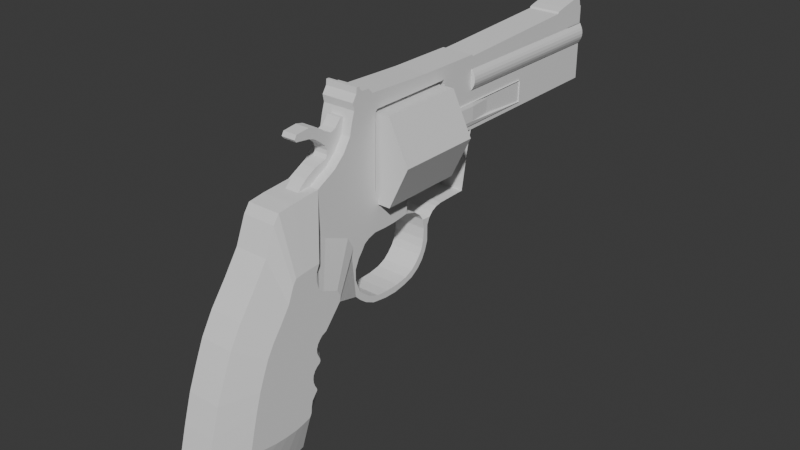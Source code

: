 # Source: revolver.blend  (saved by Blender 4.5.90; exported with 4.5.12 LTS)
import bpy
from mathutils import Matrix  # noqa: F401  (used for matrix-valued properties, if any)

bpy.ops.wm.read_factory_settings(use_empty=True)
scene = bpy.context.scene
scene.name = 'Scene'

# ---- collections
col_collection = bpy.data.collections.new('Collection'); scene.collection.children.link(col_collection)

# ---- materials (node trees are filled in below, after node groups)
mat_material = bpy.data.materials.new('Material')
mat_material.alpha_threshold = 0.0
mat_material.roughness = 0.5
mat_material.line_color = (0.0, 0.0, 0.0, 1.0)

# ---- material node trees
mat_material.use_nodes = True; mat_material.node_tree.nodes.clear()
_N = mat_material.node_tree.nodes; _L = mat_material.node_tree.links
n0 = _N.new('ShaderNodeOutputMaterial'); n0.name = 'Material Output'; n0.location = (200, 100)
n1 = _N.new('ShaderNodeBsdfPrincipled'); n1.name = 'Principled BSDF'; n1.location = (-200, 100)
n1.inputs[3].default_value = 1.45
_L.new(n1.outputs[0], n0.inputs[0])
n0.is_active_output = True

# ---- world
world_world = bpy.data.worlds.new('World'); scene.world = world_world
world_world.use_nodes = True; world_world.node_tree.nodes.clear()
_N = world_world.node_tree.nodes; _L = world_world.node_tree.links
n0 = _N.new('ShaderNodeOutputWorld'); n0.name = 'World Output'; n0.location = (200, 100)
n1 = _N.new('ShaderNodeBackground'); n1.name = 'Background'; n1.location = (-200, 100)
n1.inputs[0].default_value = (0.05088, 0.05088, 0.05088, 1.0)
_L.new(n1.outputs[0], n0.inputs[0])
n0.is_active_output = True
world_world.color = (0.05088, 0.05088, 0.05088)
world_world.sun_shadow_jitter_overblur = 0.0

# ---- meshes
me_cube = bpy.data.meshes.new('Cube')
me_cube.from_pydata([(0.5929, 0.7696, 0.8498), (0.5929, 0.7696, -0.8498), (0.5929, -1.0, 0.8498), (0.5929, -1.0, -0.8498), (-0.5929, 0.7696, 0.8498), (-0.5929, 0.7696, -0.8498), (-0.5929, -1.0, 0.8498), (-0.5929, -1.0, -0.8498), (1.0, 0.7696, 0.0), (-1.0, -1.0, 0.0), (1.0, -1.0, 0.0), (-1.0, 0.7696, 0.0)], [], [(0, 4, 6, 2), (10, 2, 6, 9), (9, 6, 4, 11), (5, 1, 3, 7), (8, 0, 2, 10), (11, 4, 0, 8), (5, 11, 8, 1), (1, 8, 10, 3), (7, 9, 11, 5), (3, 10, 9, 7)])
_uv = me_cube.uv_layers.new(name='UVMap')
_uv.uv.foreach_set('vector', [0.625, 0.5, 0.875, 0.5, 0.875, 0.75, 0.625, 0.75, 0.5, 0.75, 0.625, 0.75, 0.625, 1.0, 0.5, 1.0, 0.5, 0.0, 0.625, 0.0, 0.625, 0.25, 0.5, 0.25, 0.125, 0.5, 0.375, 0.5, 0.375, 0.75, 0.125, 0.75, 0.5, 0.5, 0.625, 0.5, 0.625, 0.75, 0.5, 0.75, 0.5, 0.25, 0.625, 0.25, 0.625, 0.5, 0.5, 0.5, 0.375, 0.25, 0.5, 0.25, 0.5, 0.5, 0.375, 0.5, 0.375, 0.5, 0.5, 0.5, 0.5, 0.75, 0.375, 0.75, 0.375, 0.0, 0.5, 0.0, 0.5, 0.25, 0.375, 0.25, 0.375, 0.75, 0.5, 0.75, 0.5, 1.0, 0.375, 1.0])
me_cube.materials.append(mat_material)
me_cube.use_mirror_vertex_groups = False
me_cube.update()
me_cube_001 = bpy.data.meshes.new('Cube.001')
me_cube_001.from_pydata([(-1.0, -2.532, -0.0667), (-1.0, -1.304, 0.7341), (-1.0, 0.9115, -0.1793), (-1.0, 3.434, 0.8149), (0.0, -2.532, -0.0667), (0.0, -1.304, 0.7341), (0.0, 0.9115, -0.1793), (0.0, 3.434, 0.8149), (-1.0, -1.342, 0.6115), (-1.0, 3.434, -0.1649), (0.0, 3.434, -0.1649), (0.0, -1.342, 0.6115), (-1.0, 0.3081, -0.996), (0.0, 0.3081, -0.996), (-1.0, 0.2155, -1.012), (0.0, 0.2155, -1.012), (-1.0, 0.1351, -1.052), (0.0, 0.1351, -1.052), (-1.0, 0.07877, -1.113), (0.0, 0.07877, -1.113), (-1.0, 0.03451, -1.209), (0.0, 0.03451, -1.209), (-1.0, 0.03451, -1.434), (0.0, 0.03451, -1.434), (-1.0, -0.009737, -1.563), (0.0, -0.009737, -1.563), (-1.0, -0.07008, -1.672), (0.0, -0.07008, -1.672), (-1.0, -0.1505, -1.76), (0.0, -0.1505, -1.76), (-1.0, -0.2752, -1.841), (0.0, -0.2752, -1.841), (-1.0, -0.4281, -1.885), (0.0, -0.4281, -1.885), (-1.0, -0.6011, -1.913), (0.0, -0.6011, -1.913), (-1.0, -0.7942, -1.909), (0.0, -0.7942, -1.909), (-1.0, -1.015, -1.873), (0.0, -1.015, -1.873), (-1.0, -1.156, -1.805), (0.0, -1.156, -1.805), (-1.0, -1.261, -1.724), (0.0, -1.261, -1.724), (-1.0, -1.337, -1.648), (0.0, -1.337, -1.648), (-1.0, -2.754, -0.5293), (0.0, -2.754, -0.5293), (-1.0, -2.967, -0.8431), (0.0, -2.967, -0.8431), (-1.0, -3.18, -1.133), (0.0, -3.18, -1.133), (-1.0, -3.345, -1.414), (0.0, -3.345, -1.414), (-1.0, -3.466, -1.7), (0.0, -3.466, -1.7), (-1.0, -3.587, -2.01), (0.0, -3.587, -2.01), (-1.0, -3.699, -2.384), (0.0, -3.699, -2.384), (-1.0, -3.8, -2.758), (0.0, -3.8, -2.758), (-1.0, -3.892, -3.132), (0.0, -3.892, -3.132), (-1.0, -3.9, -3.196), (0.0, -3.9, -3.196), (-1.0, -3.856, -3.249), (0.0, -3.856, -3.249), (-1.0, -3.736, -3.301), (0.0, -3.736, -3.301), (-1.0, -3.538, -3.341), (0.0, -3.538, -3.341), (-1.0, -3.253, -3.382), (0.0, -3.253, -3.382), (-1.0, -2.963, -3.394), (0.0, -2.963, -3.394), (-1.0, -2.698, -3.382), (0.0, -2.698, -3.382), (-1.0, -2.513, -3.345), (0.0, -2.513, -3.345), (-1.0, -2.34, -3.301), (0.0, -2.34, -3.301), (-1.0, -2.295, -3.221), (0.0, -2.295, -3.221), (-1.0, -2.279, -3.072), (0.0, -2.279, -3.072), (-1.0, -2.251, -2.947), (0.0, -2.251, -2.947), (-1.0, -2.179, -2.851), (0.0, -2.179, -2.851), (-1.0, -2.11, -2.77), (0.0, -2.11, -2.77), (-1.0, -2.118, -2.722), (0.0, -2.118, -2.722), (-1.0, -2.159, -2.653), (0.0, -2.159, -2.653), (-1.0, -2.199, -2.541), (0.0, -2.199, -2.541), (-1.0, -2.203, -2.464), (0.0, -2.203, -2.464), (-1.0, -2.195, -2.384), (0.0, -2.195, -2.384), (-1.0, -2.142, -2.287), (0.0, -2.142, -2.287), (-1.0, -2.086, -2.231), (0.0, -2.086, -2.231), (-1.0, -2.014, -2.183), (0.0, -2.014, -2.183), (-1.0, -1.99, -2.138), (0.0, -1.99, -2.138), (-1.0, -1.998, -2.086), (0.0, -1.998, -2.086), (-1.0, -2.038, -2.006), (0.0, -2.038, -2.006), (-1.0, -2.07, -1.921), (0.0, -2.07, -1.921), (-1.0, -2.07, -1.829), (0.0, -2.07, -1.829), (-1.0, -2.038, -1.732), (0.0, -2.038, -1.732), (-1.0, -1.986, -1.668), (0.0, -1.986, -1.668), (-1.0, -1.917, -1.599), (0.0, -1.917, -1.599), (-1.0, -1.801, -1.551), (0.0, -1.801, -1.551), (-1.0, -1.668, -1.555), (0.0, -1.668, -1.555), (-1.0, -1.571, -1.587), (0.0, -1.571, -1.587), (-1.0, -1.43, -1.648), (0.0, -1.43, -1.648), (0.0, -1.382, 0.4462), (-1.0, -1.382, 0.4462), (-1.0, -1.643, 0.1415), (0.0, -1.643, 0.1415), (-1.0, -1.491, 0.2793), (0.0, -1.491, 0.2793), (-1.0, -1.921, -0.006063), (0.0, -1.921, -0.006063), (0.0, -2.313, -0.03638), (-1.0, -2.313, -0.03638), (-1.0, -2.614, -0.1822), (0.0, -2.614, -0.1822), (-1.0, 3.429, 0.8922), (0.0, 3.429, 0.8922), (-1.0, 3.41, 0.9067), (0.0, 3.41, 0.9067), (-1.0, 3.395, 0.9791), (0.0, 3.395, 0.9791), (-1.0, 3.318, 1.027), (0.0, 3.318, 1.027), (-1.0, 3.255, 1.018), (0.0, 3.255, 1.018), (-1.0, 2.99, 0.9598), (0.0, 2.99, 0.9598), (-1.0, 2.864, 0.926), (0.0, 2.864, 0.926), (-1.0, 2.85, 0.9018), (0.0, 2.85, 0.9018), (-1.0, 1.228, 0.8198), (0.0, 1.228, 0.8198), (0.0, 0.8983, 0.827), (-1.0, 0.8983, 0.827), (0.0, 0.9061, 0.8041), (-1.0, 0.9061, 0.8041), (0.0, -0.0315, 0.8258), (-1.0, -0.0315, 0.8258), (0.0, -0.9862, 0.8589), (-1.0, -0.9862, 0.8589), (0.0, -1.167, 0.9333), (-1.0, -1.167, 0.9333), (0.0, -0.4003, 0.8376), (-1.0, -0.4003, 0.8376), (0.0, -1.214, 0.9967), (-1.0, -1.214, 0.9967), (0.0, -1.323, 0.8311), (-1.0, -1.323, 0.8311), (0.0, -1.254, 0.9974), (-1.0, -1.254, 0.9974), (0.0, -1.196, 0.9603), (-1.0, -1.196, 0.9603), (0.0, -1.262, 0.9243), (-1.0, -1.262, 0.9243), (0.0, -1.055, 0.9289), (-1.0, -1.055, 0.9289), (-1.0, -1.393, -1.078), (0.0, -1.393, -1.078), (-1.0, -1.365, -0.9664), (0.0, -1.365, -0.9664), (-1.0, -1.455, -0.7996), (0.0, -1.455, -0.7996), (-1.0, -1.831, -0.6467), (0.0, -1.831, -0.6467), (-1.0, -1.949, -0.5493), (0.0, -1.949, -0.5493), (-1.0, -2.005, -0.3756), (0.0, -2.005, -0.3756), (-1.0, -1.991, -0.1601), (0.0, -1.991, -0.1601), (-1.753, -2.486, -0.8271), (-1.753, -2.619, -1.104), (-1.753, -2.747, -1.292), (-1.753, -2.875, -1.466), (-1.753, -2.974, -1.634), (-1.753, -3.046, -1.805), (-1.753, -3.118, -1.991), (-1.753, -3.186, -2.215), (-1.753, -3.246, -2.439), (-1.753, -3.301, -2.663), (-1.753, -3.306, -2.702), (-1.753, -3.28, -2.733), (-1.753, -3.207, -2.764), (-1.753, -3.089, -2.788), (-1.753, -2.918, -2.813), (-1.753, -2.745, -2.82), (-1.753, -2.586, -2.813), (-1.753, -2.475, -2.791), (-1.753, -2.371, -2.764), (-1.753, -2.345, -2.716), (-1.753, -2.335, -2.627), (-1.753, -2.318, -2.552), (-1.753, -2.275, -2.495), (-1.753, -2.234, -2.446), (-1.753, -2.239, -2.417), (-1.753, -2.263, -2.376), (-1.753, -2.287, -2.309), (-1.753, -2.289, -2.263), (-1.753, -2.284, -2.215), (-1.753, -2.253, -2.157), (-1.753, -2.219, -2.123), (-1.753, -2.176, -2.095), (-1.753, -2.161, -2.068), (-1.753, -2.166, -2.037), (-1.753, -2.19, -1.989), (-1.753, -2.21, -1.938), (-1.753, -2.21, -1.882), (-1.753, -2.19, -1.825), (-1.753, -2.159, -1.786), (-1.753, -2.118, -1.745), (-1.753, -2.048, -1.716), (-1.753, -2.12, -0.7908), (-1.753, -2.355, -0.8089), (-1.753, -2.535, -0.8962), (-1.753, -1.804, -1.433), (-1.753, -1.787, -1.366), (-1.753, -1.842, -1.266), (-1.753, -2.066, -1.174), (-1.753, -2.137, -1.116), (-1.753, -2.17, -1.012), (-1.753, -2.162, -0.883), (-1.0, -1.272, -1.146), (0.0, -1.272, -1.146), (-1.0, -1.212, -1.07), (0.0, -1.212, -1.07), (-1.0, -1.164, -0.9972), (0.0, -1.164, -0.9972), (-1.0, -1.091, -0.9529), (0.0, -1.091, -0.9529), (-1.0, -0.9705, -0.9167), (0.0, -0.9705, -0.9167), (-1.0, -0.7854, -0.9248), (0.0, -0.7854, -0.9248), (-1.0, -0.6245, -0.9208), (0.0, -0.6245, -0.9208), (-1.0, -0.5481, -0.9127), (0.0, -0.5481, -0.9127), (-1.0, -0.3791, -0.8926), (0.0, -0.3791, -0.8926), (-1.0, -0.2182, -0.9369), (0.0, -0.2182, -0.9369), (-1.0, -0.1096, -1.021), (0.0, -0.1096, -1.021), (-1.0, -0.06133, -1.098), (0.0, -0.06133, -1.098), (-1.0, -0.03719, -1.235), (0.0, -0.03719, -1.235), (-1.0, -0.04523, -1.387), (0.0, -0.04523, -1.387), (-1.0, -0.07339, -1.492), (0.0, -0.07339, -1.492), (-1.0, -0.1176, -1.581), (0.0, -0.1176, -1.581), (-1.0, -0.1941, -1.669), (0.0, -0.1941, -1.669), (-1.0, -0.2745, -1.737), (0.0, -0.2745, -1.737), (-1.0, -0.3952, -1.79), (0.0, -0.3952, -1.79), (-1.0, -0.5642, -1.818), (0.0, -0.5642, -1.818), (-1.0, -0.7533, -1.822), (0.0, -0.7533, -1.822), (-1.0, -0.9343, -1.81), (0.0, -0.9343, -1.81), (-1.0, -1.099, -1.741), (0.0, -1.099, -1.741), (-1.0, -1.26, -1.613), (0.0, -1.26, -1.613), (-1.0, -1.333, -1.424), (0.0, -1.333, -1.424), (-1.0, -1.333, -1.275), (0.0, -1.333, -1.275), (-1.0, -0.359, -0.611), (-1.0, -0.89, -0.615), (-1.0, -0.9584, -0.3576), (-1.0, -0.9464, 0.4295), (-1.0, -0.9343, 0.616), (-1.0, -0.9101, 0.6441), (-1.0, 0.2766, 0.6522), (-1.0, 0.3329, 0.6562), (-1.0, 0.349, 0.5878), (-1.0, 0.3329, -0.4984), (-1.0, 0.2887, -0.5104), (-1.0, 0.2685, -0.5828), (0.0, -0.359, -0.611), (0.0, -0.89, -0.615), (0.0, -0.9584, -0.3576), (0.0, -0.9464, 0.4295), (0.0, -0.9343, 0.616), (0.0, -0.9101, 0.6441), (0.0, 0.2766, 0.6522), (0.0, 0.3329, 0.6562), (0.0, 0.349, 0.5878), (0.0, 0.3329, -0.4984), (0.0, 0.2887, -0.5104), (0.0, 0.2685, -0.5828), (-1.287, -0.9464, 0.4295), (-1.287, -1.039, 0.4267), (-1.287, -1.125, 0.259), (-1.287, -1.209, 0.2088), (-1.287, -1.321, 0.206), (-1.287, -1.435, 0.2451), (-1.287, -1.547, 0.1445), (-1.287, -1.555, 0.016), (-1.287, -1.455, -0.06501), (-1.287, -1.337, -0.05105), (-1.287, -1.229, -0.05663), (-1.287, -1.131, -0.1181), (-1.287, -1.064, -0.3053), (-1.287, -0.9575, -0.322), (-0.8007, -1.039, 0.4267), (-0.8007, -1.125, 0.259), (-0.8007, -1.209, 0.2088), (-0.8007, -1.321, 0.206), (-0.8007, -1.435, 0.2451), (-0.8007, -1.547, 0.1445), (-0.8007, -1.555, 0.016), (-0.8007, -1.455, -0.06501), (-0.8007, -1.337, -0.05105), (-0.8007, -1.229, -0.05663), (-0.8007, -1.131, -0.1181), (-0.8007, -1.064, -0.3053), (-1.0, 0.341, -0.1145), (0.0, 0.341, -0.1145), (-1.0, 0.345, 0.1919), (0.0, 0.345, 0.1919), (-0.9511, 1.97, 0.2004), (-0.9511, 1.966, -0.1061), (-0.9511, 0.9053, -0.1117), (-0.9511, 0.9093, 0.1947), (-1.074, 0.345, 0.1919), (-1.121, 0.3444, 0.1444), (-1.134, 0.9087, 0.1472), (-1.074, 0.9093, 0.1947), (-1.121, 0.3417, -0.05688), (-1.064, 0.341, -0.1145), (-1.064, 0.9053, -0.1117), (-1.134, 0.906, -0.05408), (-0.7158, 1.969, 0.1528), (-1.074, 1.97, 0.2004), (-1.064, 1.966, -0.1061), (-0.7158, 1.967, -0.04845), (-1.0, 3.434, 0.6419), (0.0, 3.434, 0.6941), (-1.0, 3.434, 0.3642), (0.0, 3.434, 0.2933), (-1.0, 3.434, 0.503), (-1.0, 3.12, 0.6419), (-1.045, 3.434, 0.6419), (-1.045, 3.434, 0.3642), (-1.0, 3.12, 0.3642), (-1.045, 0.8883, 0.6419), (-1.045, 0.8883, 0.3642), (0.0, 3.12, 0.6941), (-0.9421, 0.8883, 0.6419), (-0.9421, 0.8883, 0.3642), (-0.9421, 0.8883, 0.503), (-1.175, 3.434, 0.4208), (-1.175, 3.434, 0.5853), (-1.158, 3.434, 0.503), (-1.233, 3.434, 0.4585), (-1.253, 3.434, 0.503), (-1.233, 3.434, 0.5475), (-1.175, 0.8883, 0.5853), (-1.175, 0.8883, 0.4208), (-1.158, 0.8883, 0.503), (-1.233, 0.8883, 0.5475), (-1.253, 0.8883, 0.503), (-1.233, 0.8883, 0.4585), (0.0, 3.12, 0.2933), (1.0, -2.532, -0.0667), (1.0, -1.304, 0.7341), (1.0, 0.9115, -0.1793), (1.0, 3.434, 0.8149), (1.0, -1.342, 0.6115), (1.0, 3.434, -0.1649), (1.0, 0.3081, -0.996), (1.0, 0.2155, -1.012), (1.0, 0.1351, -1.052), (1.0, 0.07877, -1.113), (1.0, 0.03451, -1.209), (1.0, 0.03451, -1.434), (1.0, -0.009737, -1.563), (1.0, -0.07008, -1.672), (1.0, -0.1505, -1.76), (1.0, -0.2752, -1.841), (1.0, -0.4281, -1.885), (1.0, -0.6011, -1.913), (1.0, -0.7942, -1.909), (1.0, -1.015, -1.873), (1.0, -1.156, -1.805), (1.0, -1.261, -1.724), (1.0, -1.337, -1.648), (1.0, -2.754, -0.5293), (1.0, -2.967, -0.8431), (1.0, -3.18, -1.133), (1.0, -3.345, -1.414), (1.0, -3.466, -1.7), (1.0, -3.587, -2.01), (1.0, -3.699, -2.384), (1.0, -3.8, -2.758), (1.0, -3.892, -3.132), (1.0, -3.9, -3.196), (1.0, -3.856, -3.249), (1.0, -3.736, -3.301), (1.0, -3.538, -3.341), (1.0, -3.253, -3.382), (1.0, -2.963, -3.394), (1.0, -2.698, -3.382), (1.0, -2.513, -3.345), (1.0, -2.34, -3.301), (1.0, -2.295, -3.221), (1.0, -2.279, -3.072), (1.0, -2.251, -2.947), (1.0, -2.179, -2.851), (1.0, -2.11, -2.77), (1.0, -2.118, -2.722), (1.0, -2.159, -2.653), (1.0, -2.199, -2.541), (1.0, -2.203, -2.464), (1.0, -2.195, -2.384), (1.0, -2.142, -2.287), (1.0, -2.086, -2.231), (1.0, -2.014, -2.183), (1.0, -1.99, -2.138), (1.0, -1.998, -2.086), (1.0, -2.038, -2.006), (1.0, -2.07, -1.921), (1.0, -2.07, -1.829), (1.0, -2.038, -1.732), (1.0, -1.986, -1.668), (1.0, -1.917, -1.599), (1.0, -1.801, -1.551), (1.0, -1.668, -1.555), (1.0, -1.571, -1.587), (1.0, -1.43, -1.648), (1.0, -1.382, 0.4462), (1.0, -1.643, 0.1415), (1.0, -1.491, 0.2793), (1.0, -1.921, -0.006063), (1.0, -2.313, -0.03638), (1.0, -2.614, -0.1822), (1.0, 3.429, 0.8922), (1.0, 3.41, 0.9067), (1.0, 3.395, 0.9791), (1.0, 3.318, 1.027), (1.0, 3.255, 1.018), (1.0, 2.99, 0.9598), (1.0, 2.864, 0.926), (1.0, 2.85, 0.9018), (1.0, 1.228, 0.8198), (1.0, 0.8983, 0.827), (1.0, 0.9061, 0.8041), (1.0, -0.0315, 0.8258), (1.0, -0.9862, 0.8589), (1.0, -1.167, 0.9333), (1.0, -0.4003, 0.8376), (1.0, -1.214, 0.9967), (1.0, -1.323, 0.8311), (1.0, -1.254, 0.9974), (1.0, -1.196, 0.9603), (1.0, -1.262, 0.9243), (1.0, -1.055, 0.9289), (1.0, -1.393, -1.078), (1.0, -1.365, -0.9664), (1.0, -1.455, -0.7996), (1.0, -1.831, -0.6467), (1.0, -1.949, -0.5493), (1.0, -2.005, -0.3756), (1.0, -1.991, -0.1601), (1.753, -2.486, -0.8271), (1.753, -2.619, -1.104), (1.753, -2.747, -1.292), (1.753, -2.875, -1.466), (1.753, -2.974, -1.634), (1.753, -3.046, -1.805), (1.753, -3.118, -1.991), (1.753, -3.186, -2.215), (1.753, -3.246, -2.439), (1.753, -3.301, -2.663), (1.753, -3.306, -2.702), (1.753, -3.28, -2.733), (1.753, -3.207, -2.764), (1.753, -3.089, -2.788), (1.753, -2.918, -2.813), (1.753, -2.745, -2.82), (1.753, -2.586, -2.813), (1.753, -2.475, -2.791), (1.753, -2.371, -2.764), (1.753, -2.345, -2.716), (1.753, -2.335, -2.627), (1.753, -2.318, -2.552), (1.753, -2.275, -2.495), (1.753, -2.234, -2.446), (1.753, -2.239, -2.417), (1.753, -2.263, -2.376), (1.753, -2.287, -2.309), (1.753, -2.289, -2.263), (1.753, -2.284, -2.215), (1.753, -2.253, -2.157), (1.753, -2.219, -2.123), (1.753, -2.176, -2.095), (1.753, -2.161, -2.068), (1.753, -2.166, -2.037), (1.753, -2.19, -1.989), (1.753, -2.21, -1.938), (1.753, -2.21, -1.882), (1.753, -2.19, -1.825), (1.753, -2.159, -1.786), (1.753, -2.118, -1.745), (1.753, -2.048, -1.716), (1.753, -2.12, -0.7908), (1.753, -2.355, -0.8089), (1.753, -2.535, -0.8962), (1.753, -1.804, -1.433), (1.753, -1.787, -1.366), (1.753, -1.842, -1.266), (1.753, -2.066, -1.174), (1.753, -2.137, -1.116), (1.753, -2.17, -1.012), (1.753, -2.162, -0.883), (1.0, -1.272, -1.146), (1.0, -1.212, -1.07), (1.0, -1.164, -0.9972), (1.0, -1.091, -0.9529), (1.0, -0.9705, -0.9167), (1.0, -0.7854, -0.9248), (1.0, -0.6245, -0.9208), (1.0, -0.5481, -0.9127), (1.0, -0.3791, -0.8926), (1.0, -0.2182, -0.9369), (1.0, -0.1096, -1.021), (1.0, -0.06133, -1.098), (1.0, -0.03719, -1.235), (1.0, -0.04523, -1.387), (1.0, -0.07339, -1.492), (1.0, -0.1176, -1.581), (1.0, -0.1941, -1.669), (1.0, -0.2745, -1.737), (1.0, -0.3952, -1.79), (1.0, -0.5642, -1.818), (1.0, -0.7533, -1.822), (1.0, -0.9343, -1.81), (1.0, -1.099, -1.741), (1.0, -1.26, -1.613), (1.0, -1.333, -1.424), (1.0, -1.333, -1.275), (1.0, -0.359, -0.611), (1.0, -0.89, -0.615), (1.0, -0.9584, -0.3576), (1.0, -0.9464, 0.4295), (1.0, -0.9343, 0.616), (1.0, -0.9101, 0.6441), (1.0, 0.2766, 0.6522), (1.0, 0.3329, 0.6562), (1.0, 0.349, 0.5878), (1.0, 0.3329, -0.4984), (1.0, 0.2887, -0.5104), (1.0, 0.2685, -0.5828), (1.0, 0.341, -0.1145), (1.0, 0.345, 0.1919), (0.9511, 1.97, 0.2004), (0.9511, 1.966, -0.1061), (0.9511, 0.9053, -0.1117), (0.9511, 0.9093, 0.1947), (1.074, 0.345, 0.1919), (1.121, 0.3444, 0.1444), (1.134, 0.9087, 0.1472), (1.074, 0.9093, 0.1947), (1.121, 0.3417, -0.05688), (1.064, 0.341, -0.1145), (1.064, 0.9053, -0.1117), (1.134, 0.906, -0.05408), (0.7158, 1.969, 0.1528), (1.074, 1.97, 0.2004), (1.064, 1.966, -0.1061), (0.7158, 1.967, -0.04845), (1.0, 3.434, 0.6419), (1.0, 3.434, 0.3642), (1.0, 3.434, 0.503), (1.0, 3.12, 0.6419), (1.045, 3.434, 0.6419), (1.045, 3.434, 0.3642), (1.0, 3.12, 0.3642), (1.045, 0.8883, 0.6419), (1.045, 0.8883, 0.3642), (0.9421, 0.8883, 0.6419), (0.9421, 0.8883, 0.3642), (0.9421, 0.8883, 0.503), (1.175, 3.434, 0.4208), (1.175, 3.434, 0.5853), (1.158, 3.434, 0.503), (1.233, 3.434, 0.4585), (1.253, 3.434, 0.503), (1.233, 3.434, 0.5475), (1.175, 0.8883, 0.5853), (1.175, 0.8883, 0.4208), (1.158, 0.8883, 0.503), (1.233, 0.8883, 0.5475), (1.253, 0.8883, 0.503), (1.233, 0.8883, 0.4585), (-1.0, 0.8545, -0.4073), (2.211e-16, 0.8545, -0.4073), (1.0, 0.8545, -0.4073), (-1.0, 0.7506, -0.9906), (7.87e-16, 0.7506, -0.9906), (1.0, 0.7506, -0.9906), (-1.0, 0.6232, -0.9906), (7.87e-16, 0.6232, -0.9906), (1.0, 0.6232, -0.9906)], [], [(164, 162, 163, 165), (176, 5, 1, 177), (150, 151, 153, 152), (162, 166, 167, 163), (161, 164, 165, 160), (146, 147, 149, 148), (148, 149, 151, 150), (12, 13, 15, 14), (14, 15, 17, 16), (16, 17, 19, 18), (18, 19, 21, 20), (20, 21, 23, 22), (22, 23, 25, 24), (24, 25, 27, 26), (26, 27, 29, 28), (28, 29, 31, 30), (30, 31, 33, 32), (32, 33, 35, 34), (34, 35, 37, 36), (36, 37, 39, 38), (38, 39, 41, 40), (40, 41, 43, 42), (42, 43, 45, 44), (144, 145, 147, 146), (47, 46, 48, 49), (49, 48, 50, 51), (51, 50, 52, 53), (53, 52, 54, 55), (55, 54, 56, 57), (57, 56, 58, 59), (59, 58, 60, 61), (61, 60, 62, 63), (63, 62, 64, 65), (65, 64, 66, 67), (67, 66, 68, 69), (69, 68, 70, 71), (71, 70, 72, 73), (73, 72, 74, 75), (75, 74, 76, 77), (77, 76, 78, 79), (79, 78, 80, 81), (81, 80, 82, 83), (83, 82, 84, 85), (85, 84, 86, 87), (87, 86, 88, 89), (89, 88, 90, 91), (91, 90, 92, 93), (93, 92, 94, 95), (95, 94, 96, 97), (97, 96, 98, 99), (99, 98, 100, 101), (101, 100, 102, 103), (103, 102, 104, 105), (105, 104, 106, 107), (107, 106, 108, 109), (109, 108, 110, 111), (111, 110, 112, 113), (113, 112, 114, 115), (115, 114, 116, 117), (117, 116, 118, 119), (119, 118, 120, 121), (121, 120, 122, 123), (123, 122, 124, 125), (125, 124, 126, 127), (127, 126, 128, 129), (129, 128, 130, 131), (45, 131, 130, 44), (152, 153, 155, 154), (154, 155, 157, 156), (156, 157, 159, 158), (158, 159, 161, 160), (172, 168, 169, 173), (184, 170, 171, 185), (166, 172, 173, 167), (180, 174, 175, 181), (182, 176, 177, 183), (174, 178, 179, 175), (170, 180, 181, 171), (178, 182, 183, 179), (168, 184, 185, 169), (8, 1, 5, 11), (133, 8, 11, 132), (132, 137, 136, 133), (137, 135, 134, 136), (138, 134, 135, 139), (141, 138, 139, 140), (0, 141, 140, 4), (47, 143, 142, 46), (4, 143, 142, 0), (45, 44, 186, 187), (187, 186, 188, 189), (189, 188, 190, 191), (191, 190, 192, 193), (193, 192, 194, 195), (195, 194, 196, 197), (197, 196, 198, 199), (139, 138, 198, 199), (74, 72, 214, 215), (196, 194, 248, 249), (92, 90, 223, 224), (110, 108, 232, 233), (58, 56, 206, 207), (124, 240, 244, 126), (76, 74, 215, 216), (198, 196, 249, 250), (94, 92, 224, 225), (112, 110, 233, 234), (60, 58, 207, 208), (126, 244, 186, 44, 130, 128), (198, 138, 241, 250), (78, 76, 216, 217), (96, 94, 225, 226), (114, 112, 234, 235), (62, 60, 208, 209), (80, 78, 217, 218), (98, 96, 226, 227), (46, 142, 243, 201), (116, 114, 235, 236), (64, 62, 209, 210), (82, 80, 218, 219), (100, 98, 227, 228), (48, 46, 201, 202), (118, 116, 236, 237), (66, 64, 210, 211), (188, 186, 244, 245), (84, 82, 219, 220), (138, 141, 242, 241), (102, 100, 228, 229), (50, 48, 202, 203), (120, 118, 237, 238), (68, 66, 211, 212), (190, 188, 245, 246), (86, 84, 220, 221), (104, 102, 229, 230), (52, 50, 203, 204), (141, 0, 200, 242), (122, 120, 238, 239), (70, 68, 212, 213), (192, 190, 246, 247), (88, 86, 221, 222), (0, 142, 243, 200), (106, 104, 230, 231), (54, 52, 204, 205), (124, 122, 239, 240), (72, 70, 213, 214), (194, 192, 247, 248), (90, 88, 222, 223), (108, 106, 231, 232), (56, 54, 205, 206), (243, 200, 242, 241, 250, 249, 248, 247, 246, 245, 244, 240, 239, 238, 237, 236, 235, 234, 233, 232, 231, 230, 229, 228, 227, 226, 225, 224, 223, 222, 221, 220, 219, 218, 217, 216, 215, 214, 213, 212, 211, 210, 209, 208, 207, 206, 205, 204, 203, 202, 201), (6, 2, 165, 164), (186, 187, 252, 251), (251, 252, 254, 253), (253, 254, 256, 255), (255, 256, 258, 257), (257, 258, 260, 259), (259, 260, 262, 261), (261, 262, 264, 263), (263, 264, 266, 265), (265, 266, 268, 267), (267, 268, 270, 269), (269, 270, 272, 271), (271, 272, 274, 273), (273, 274, 276, 275), (275, 276, 278, 277), (277, 278, 280, 279), (279, 280, 282, 281), (281, 282, 284, 283), (283, 284, 286, 285), (285, 286, 288, 287), (287, 288, 290, 289), (289, 290, 292, 291), (291, 292, 294, 293), (293, 294, 296, 295), (295, 296, 298, 297), (297, 298, 300, 299), (299, 300, 302, 301), (252, 251, 301, 302), (22, 20, 18, 273, 275, 277, 279, 281, 283, 285, 287, 289, 291, 293, 295, 297, 299, 301, 251, 186, 44, 42, 40, 38, 36, 34, 32, 30, 28, 26, 24), (353, 312, 324, 354), (308, 309, 321, 320), (305, 306, 318, 317), (312, 313, 325, 324), (309, 310, 322, 321), (306, 307, 319, 318), (313, 314, 326, 325), (303, 304, 316, 315), (310, 311, 323, 322), (307, 308, 320, 319), (303, 314, 326, 315), (304, 305, 317, 316), (305, 340, 327, 306), (333, 334, 347, 346), (330, 331, 344, 343), (337, 338, 351, 350), (334, 335, 348, 347), (331, 332, 345, 344), (338, 339, 352, 351), (328, 329, 342, 341), (335, 336, 349, 348), (332, 333, 346, 345), (329, 330, 343, 342), (336, 337, 350, 349), (327, 328, 341, 306), (339, 340, 305, 352), (327, 340, 339, 338, 337, 336, 335, 334, 333, 332, 331, 330, 329, 328), (136, 134, 138, 198, 196, 194, 192, 190, 188, 186, 251, 253, 255, 257, 259, 261, 263, 265, 267, 303, 304, 305, 306, 307, 8, 133), (355, 353, 354, 356), (311, 355, 356, 323), (368, 363, 369, 372), (8, 307, 308, 309, 310, 311, 165, 163, 167, 173, 169, 185, 171, 181, 175, 179, 183, 177, 1), (353, 2, 165, 311, 355), (361, 364, 363, 362), (371, 372, 369, 370, 357, 358), (363, 364, 370, 369), (355, 360, 364, 361), (364, 360, 357, 370), (367, 366, 365, 368), (353, 355, 361, 362, 365, 366), (366, 367, 359, 353), (365, 362, 363, 368), (367, 368, 372, 371), (360, 359, 358, 357), (359, 367, 371, 358), (400, 384, 378, 381), (375, 376, 400, 381), (144, 3, 373, 374, 7, 145), (373, 375, 381, 378), (374, 373, 378, 384), (388, 391, 390), (391, 392, 390), (392, 393, 390), (393, 389, 390), (394, 397, 396), (397, 398, 396), (398, 399, 396), (399, 395, 396), (388, 395, 399, 391), (391, 399, 398, 392), (392, 398, 397, 393), (393, 397, 394, 389), (388, 380, 383, 395), (373, 377, 390, 389, 379), (377, 375, 380, 388, 390), (379, 389, 394, 382), (396, 395, 383, 386, 387), (382, 394, 396, 387, 385), (365, 362, 361, 364, 367, 366), (9, 3, 144, 146, 148, 150, 152, 154, 156, 158, 160, 165, 2), (9, 10, 376, 375), (2, 6, 10, 9), (164, 483, 482, 162), (176, 489, 402, 5), (476, 477, 153, 151), (162, 482, 484, 166), (161, 481, 483, 164), (474, 475, 149, 147), (475, 476, 151, 149), (407, 408, 15, 13), (408, 409, 17, 15), (409, 410, 19, 17), (410, 411, 21, 19), (411, 412, 23, 21), (412, 413, 25, 23), (413, 414, 27, 25), (414, 415, 29, 27), (415, 416, 31, 29), (416, 417, 33, 31), (417, 418, 35, 33), (418, 419, 37, 35), (419, 420, 39, 37), (420, 421, 41, 39), (421, 422, 43, 41), (422, 423, 45, 43), (473, 474, 147, 145), (47, 49, 425, 424), (49, 51, 426, 425), (51, 53, 427, 426), (53, 55, 428, 427), (55, 57, 429, 428), (57, 59, 430, 429), (59, 61, 431, 430), (61, 63, 432, 431), (63, 65, 433, 432), (65, 67, 434, 433), (67, 69, 435, 434), (69, 71, 436, 435), (71, 73, 437, 436), (73, 75, 438, 437), (75, 77, 439, 438), (77, 79, 440, 439), (79, 81, 441, 440), (81, 83, 442, 441), (83, 85, 443, 442), (85, 87, 444, 443), (87, 89, 445, 444), (89, 91, 446, 445), (91, 93, 447, 446), (93, 95, 448, 447), (95, 97, 449, 448), (97, 99, 450, 449), (99, 101, 451, 450), (101, 103, 452, 451), (103, 105, 453, 452), (105, 107, 454, 453), (107, 109, 455, 454), (109, 111, 456, 455), (111, 113, 457, 456), (113, 115, 458, 457), (115, 117, 459, 458), (117, 119, 460, 459), (119, 121, 461, 460), (121, 123, 462, 461), (123, 125, 463, 462), (125, 127, 464, 463), (127, 129, 465, 464), (129, 131, 466, 465), (45, 423, 466, 131), (477, 478, 155, 153), (478, 479, 157, 155), (479, 480, 159, 157), (480, 481, 161, 159), (172, 487, 485, 168), (184, 493, 486, 170), (166, 484, 487, 172), (180, 491, 488, 174), (182, 492, 489, 176), (174, 488, 490, 178), (170, 486, 491, 180), (178, 490, 492, 182), (168, 485, 493, 184), (405, 11, 5, 402), (467, 132, 11, 405), (132, 467, 469, 137), (137, 469, 468, 135), (470, 139, 135, 468), (471, 140, 139, 470), (401, 4, 140, 471), (47, 424, 472, 143), (4, 401, 472, 143), (45, 187, 494, 423), (187, 189, 495, 494), (189, 191, 496, 495), (191, 193, 497, 496), (193, 195, 498, 497), (195, 197, 499, 498), (197, 199, 500, 499), (139, 199, 500, 470), (438, 516, 515, 437), (499, 550, 549, 498), (447, 525, 524, 446), (456, 534, 533, 455), (430, 508, 507, 429), (463, 464, 545, 541), (439, 517, 516, 438), (500, 551, 550, 499), (448, 526, 525, 447), (457, 535, 534, 456), (431, 509, 508, 430), (464, 465, 466, 423, 494, 545), (500, 551, 542, 470), (440, 518, 517, 439), (449, 527, 526, 448), (458, 536, 535, 457), (432, 510, 509, 431), (441, 519, 518, 440), (450, 528, 527, 449), (424, 502, 544, 472), (459, 537, 536, 458), (433, 511, 510, 432), (442, 520, 519, 441), (451, 529, 528, 450), (425, 503, 502, 424), (460, 538, 537, 459), (434, 512, 511, 433), (495, 546, 545, 494), (443, 521, 520, 442), (470, 542, 543, 471), (452, 530, 529, 451), (426, 504, 503, 425), (461, 539, 538, 460), (435, 513, 512, 434), (496, 547, 546, 495), (444, 522, 521, 443), (453, 531, 530, 452), (427, 505, 504, 426), (471, 543, 501, 401), (462, 540, 539, 461), (436, 514, 513, 435), (497, 548, 547, 496), (445, 523, 522, 444), (401, 501, 544, 472), (454, 532, 531, 453), (428, 506, 505, 427), (463, 541, 540, 462), (437, 515, 514, 436), (498, 549, 548, 497), (446, 524, 523, 445), (455, 533, 532, 454), (429, 507, 506, 428), (544, 502, 503, 504, 505, 506, 507, 508, 509, 510, 511, 512, 513, 514, 515, 516, 517, 518, 519, 520, 521, 522, 523, 524, 525, 526, 527, 528, 529, 530, 531, 532, 533, 534, 535, 536, 537, 538, 539, 540, 541, 545, 546, 547, 548, 549, 550, 551, 542, 543, 501), (6, 164, 483, 403), (494, 552, 252, 187), (552, 553, 254, 252), (553, 554, 256, 254), (554, 555, 258, 256), (555, 556, 260, 258), (556, 557, 262, 260), (557, 558, 264, 262), (558, 559, 266, 264), (559, 560, 268, 266), (560, 561, 270, 268), (561, 562, 272, 270), (562, 563, 274, 272), (563, 564, 276, 274), (564, 565, 278, 276), (565, 566, 280, 278), (566, 567, 282, 280), (567, 568, 284, 282), (568, 569, 286, 284), (569, 570, 288, 286), (570, 571, 290, 288), (571, 572, 292, 290), (572, 573, 294, 292), (573, 574, 296, 294), (574, 575, 298, 296), (575, 576, 300, 298), (576, 577, 302, 300), (252, 302, 577, 552), (412, 413, 414, 415, 416, 417, 418, 419, 420, 421, 422, 423, 494, 552, 577, 576, 575, 574, 573, 572, 571, 570, 569, 568, 567, 566, 565, 564, 563, 410, 411), (590, 354, 324, 587), (583, 320, 321, 584), (580, 317, 318, 581), (587, 324, 325, 588), (584, 321, 322, 585), (581, 318, 319, 582), (588, 325, 326, 589), (578, 315, 316, 579), (585, 322, 323, 586), (582, 319, 320, 583), (578, 315, 326, 589), (579, 316, 317, 580), (469, 467, 405, 582, 581, 580, 579, 578, 560, 559, 558, 557, 556, 555, 554, 553, 552, 494, 495, 496, 497, 498, 499, 500, 470, 468), (591, 356, 354, 590), (586, 323, 356, 591), (603, 607, 604, 598), (405, 402, 489, 492, 490, 488, 491, 486, 493, 485, 487, 484, 482, 483, 586, 585, 584, 583, 582), (590, 591, 586, 483, 403), (596, 597, 598, 599), (606, 593, 592, 605, 604, 607), (598, 604, 605, 599), (591, 596, 599, 595), (599, 605, 592, 595), (602, 603, 600, 601), (590, 601, 600, 597, 596, 591), (601, 590, 594, 602), (600, 603, 598, 597), (602, 606, 607, 603), (595, 592, 593, 594), (594, 593, 606, 602), (400, 614, 611, 384), (609, 614, 400, 376), (473, 145, 7, 374, 608, 404), (608, 611, 614, 609), (374, 384, 611, 608), (620, 622, 623), (623, 622, 624), (624, 622, 625), (625, 622, 621), (626, 628, 629), (629, 628, 630), (630, 628, 631), (631, 628, 627), (620, 623, 631, 627), (623, 624, 630, 631), (624, 625, 629, 630), (625, 621, 626, 629), (620, 627, 616, 613), (608, 612, 621, 622, 610), (610, 622, 620, 613, 609), (612, 615, 626, 621), (628, 619, 618, 616, 627), (615, 617, 619, 628, 626), (600, 601, 602, 599, 596, 597), (406, 403, 483, 481, 480, 479, 478, 477, 476, 475, 474, 473, 404), (406, 609, 376, 10), (403, 406, 10, 6), (403, 6, 633, 634), (6, 2, 632, 633), (634, 633, 636, 637), (633, 632, 635, 636), (637, 636, 639, 640), (636, 635, 638, 639), (13, 12, 638, 639, 640, 407), (312, 353, 2, 632, 635), (12, 14, 16, 18, 273, 271, 269, 267, 303, 314, 313, 312, 635, 638)])
_uv = me_cube_001.uv_layers.new(name='UVMap')
_uv.uv.foreach_set('vector', [0.4688, 0.375, 0.3125, 0.25, 0.3125, 0.125, 0.4688, 0.1875, 0.009766, 0.007813, 0.0, 0.0, 0.0, 0.0, 0.009766, 0.003906, 0.625, 0.25, 0.625, 0.5, 0.625, 0.5, 0.625, 0.25, 0.3125, 0.25, 0.1563, 0.125, 0.1563, 0.0625, 0.3125, 0.125, 0.625, 0.5, 0.4688, 0.375, 0.4688, 0.1875, 0.625, 0.25, 0.625, 0.25, 0.625, 0.5, 0.625, 0.5, 0.625, 0.25, 0.625, 0.25, 0.625, 0.5, 0.625, 0.5, 0.625, 0.25, 0.125, 0.5, 0.375, 0.5, 0.375, 0.5, 0.125, 0.5, 0.125, 0.5, 0.375, 0.5, 0.375, 0.5, 0.125, 0.5, 0.125, 0.5, 0.375, 0.5, 0.375, 0.5, 0.125, 0.5, 0.125, 0.5, 0.375, 0.5, 0.375, 0.5, 0.125, 0.5, 0.125, 0.5, 0.375, 0.5, 0.375, 0.5, 0.125, 0.5, 0.125, 0.5, 0.375, 0.5, 0.375, 0.5, 0.125, 0.5, 0.125, 0.5, 0.375, 0.5, 0.375, 0.5, 0.125, 0.5, 0.125, 0.5, 0.375, 0.5, 0.375, 0.5, 0.125, 0.5, 0.125, 0.5, 0.375, 0.5, 0.375, 0.5, 0.125, 0.5, 0.125, 0.5, 0.375, 0.5, 0.375, 0.5, 0.125, 0.5, 0.125, 0.5, 0.375, 0.5, 0.375, 0.5, 0.125, 0.5, 0.125, 0.5, 0.375, 0.5, 0.375, 0.5, 0.125, 0.5, 0.125, 0.5, 0.375, 0.5, 0.375, 0.5, 0.125, 0.5, 0.125, 0.5, 0.375, 0.5, 0.375, 0.5, 0.125, 0.5, 0.125, 0.5, 0.375, 0.5, 0.375, 0.5, 0.125, 0.5, 0.125, 0.5, 0.375, 0.5, 0.375, 0.5, 0.125, 0.5, 0.625, 0.25, 0.625, 0.5, 0.625, 0.5, 0.625, 0.25, 0.375, 0.75, 0.125, 0.75, 0.125, 0.75, 0.375, 0.75, 0.375, 0.75, 0.125, 0.75, 0.125, 0.75, 0.375, 0.75, 0.375, 0.75, 0.125, 0.75, 0.125, 0.75, 0.375, 0.75, 0.375, 0.75, 0.125, 0.75, 0.125, 0.75, 0.375, 0.75, 0.375, 0.75, 0.125, 0.75, 0.125, 0.75, 0.375, 0.75, 0.375, 0.75, 0.125, 0.75, 0.125, 0.75, 0.375, 0.75, 0.375, 0.75, 0.125, 0.75, 0.125, 0.75, 0.375, 0.75, 0.375, 0.75, 0.125, 0.75, 0.125, 0.75, 0.375, 0.75, 0.375, 0.75, 0.125, 0.75, 0.125, 0.75, 0.375, 0.75, 0.375, 0.75, 0.125, 0.75, 0.125, 0.75, 0.375, 0.75, 0.375, 0.75, 0.125, 0.75, 0.125, 0.75, 0.375, 0.75, 0.375, 0.75, 0.125, 0.75, 0.125, 0.75, 0.375, 0.75, 0.375, 0.75, 0.125, 0.75, 0.125, 0.75, 0.375, 0.75, 0.375, 0.75, 0.125, 0.75, 0.125, 0.75, 0.375, 0.75, 0.375, 0.75, 0.125, 0.75, 0.125, 0.75, 0.375, 0.75, 0.375, 0.75, 0.125, 0.75, 0.125, 0.75, 0.375, 0.75, 0.375, 0.75, 0.125, 0.75, 0.125, 0.75, 0.375, 0.75, 0.375, 0.75, 0.125, 0.75, 0.125, 0.75, 0.375, 0.75, 0.375, 0.75, 0.125, 0.75, 0.125, 0.75, 0.375, 0.75, 0.375, 0.75, 0.125, 0.75, 0.125, 0.75, 0.375, 0.75, 0.375, 0.75, 0.125, 0.75, 0.125, 0.75, 0.375, 0.75, 0.375, 0.75, 0.125, 0.75, 0.125, 0.75, 0.375, 0.75, 0.375, 0.75, 0.125, 0.75, 0.125, 0.75, 0.375, 0.75, 0.375, 0.75, 0.125, 0.75, 0.125, 0.75, 0.375, 0.75, 0.375, 0.75, 0.125, 0.75, 0.125, 0.75, 0.375, 0.75, 0.375, 0.75, 0.125, 0.75, 0.125, 0.75, 0.375, 0.75, 0.375, 0.75, 0.125, 0.75, 0.125, 0.75, 0.375, 0.75, 0.375, 0.75, 0.125, 0.75, 0.125, 0.75, 0.375, 0.75, 0.375, 0.75, 0.125, 0.75, 0.125, 0.75, 0.375, 0.75, 0.375, 0.75, 0.125, 0.75, 0.125, 0.75, 0.375, 0.75, 0.375, 0.75, 0.125, 0.75, 0.125, 0.75, 0.375, 0.75, 0.375, 0.75, 0.125, 0.75, 0.125, 0.75, 0.375, 0.75, 0.375, 0.75, 0.125, 0.75, 0.125, 0.75, 0.375, 0.75, 0.375, 0.75, 0.125, 0.75, 0.125, 0.75, 0.375, 0.75, 0.375, 0.75, 0.125, 0.75, 0.125, 0.75, 0.375, 0.75, 0.375, 0.75, 0.125, 0.75, 0.125, 0.75, 0.375, 0.75, 0.375, 0.75, 0.125, 0.75, 0.125, 0.75, 0.375, 0.75, 0.375, 0.75, 0.125, 0.75, 0.125, 0.75, 0.375, 0.75, 0.375, 0.75, 0.125, 0.75, 0.125, 0.75, 0.375, 0.75, 0.375, 0.75, 0.125, 0.75, 0.125, 0.75, 0.375, 0.75, 0.375, 0.75, 0.125, 0.75, 0.125, 0.75, 0.375, 0.75, 0.375, 0.75, 0.125, 0.75, 0.125, 0.75, 0.375, 0.75, 0.375, 0.5, 0.375, 0.75, 0.125, 0.75, 0.125, 0.5, 0.625, 0.25, 0.625, 0.5, 0.625, 0.5, 0.625, 0.25, 0.625, 0.25, 0.625, 0.5, 0.625, 0.5, 0.625, 0.25, 0.625, 0.25, 0.625, 0.5, 0.625, 0.5, 0.625, 0.25, 0.625, 0.25, 0.625, 0.5, 0.625, 0.5, 0.625, 0.25, 0.1172, 0.09375, 0.07813, 0.0625, 0.07813, 0.03125, 0.1172, 0.04688, 0.05834, 0.04667, 0.03906, 0.03125, 0.03906, 0.01563, 0.05834, 0.02334, 0.1563, 0.125, 0.1172, 0.09375, 0.1172, 0.04688, 0.1563, 0.0625, 0.0293, 0.02344, 0.01953, 0.01563, 0.01953, 0.007813, 0.0293, 0.01172, 0.01221, 0.009766, 0.009766, 0.007813, 0.009766, 0.003906, 0.01221, 0.004883, 0.01953, 0.01563, 0.01465, 0.01172, 0.01465, 0.00586, 0.01953, 0.007813, 0.03906, 0.03125, 0.0293, 0.02344, 0.0293, 0.01172, 0.03906, 0.01563, 0.01465, 0.01172, 0.01221, 0.009766, 0.01221, 0.004883, 0.01465, 0.00586, 0.07813, 0.0625, 0.05834, 0.04667, 0.05834, 0.02334, 0.07813, 0.03125, 0.0, 0.0, 0.0, 0.0, 0.0, 0.0, 0.0, 0.0, 0.0, 0.0, 0.0, 0.0, 0.0, 0.0, 0.0, 0.0, 0.0, 0.0, 0.0, 0.0, 0.0, 0.0, 0.0, 0.0, 0.0, 0.0, 0.0, 0.0, 0.0, 0.0, 0.0, 0.0, 0.0, 0.0, 0.0, 0.0, 0.0, 0.0, 0.0, 0.0, 0.0, 0.0, 0.0, 0.0, 0.0, 0.0, 0.0, 0.0, 0.0, 0.0, 0.0, 0.0, 0.0, 0.0, 0.0, 0.0, 0.375, 0.75, 0.0, 0.0, 0.0, 0.0, 0.125, 0.75, 0.0, 0.0, 0.0, 0.0, 0.0, 0.0, 0.0, 0.0, 0.375, 0.5, 0.125, 0.5, 0.125, 0.5, 0.375, 0.5, 0.375, 0.5, 0.125, 0.5, 0.125, 0.5, 0.375, 0.5, 0.375, 0.5, 0.125, 0.5, 0.125, 0.5, 0.375, 0.5, 0.375, 0.5, 0.125, 0.5, 0.125, 0.5, 0.375, 0.5, 0.375, 0.5, 0.125, 0.5, 0.125, 0.5, 0.375, 0.5, 0.375, 0.5, 0.125, 0.5, 0.125, 0.5, 0.375, 0.5, 0.375, 0.5, 0.125, 0.5, 0.125, 0.5, 0.375, 0.5, 0.0, 0.0, 0.0, 0.0, 0.125, 0.5, 0.375, 0.5, 0.125, 0.75, 0.125, 0.75, 0.125, 0.75, 0.125, 0.75, 0.125, 0.5, 0.125, 0.5, 0.125, 0.5, 0.125, 0.5, 0.125, 0.75, 0.125, 0.75, 0.125, 0.75, 0.125, 0.75, 0.125, 0.75, 0.125, 0.75, 0.125, 0.75, 0.125, 0.75, 0.125, 0.75, 0.125, 0.75, 0.125, 0.75, 0.125, 0.75, 0.125, 0.75, 0.125, 0.75, 0.125, 0.5, 0.125, 0.75, 0.125, 0.75, 0.125, 0.75, 0.125, 0.75, 0.125, 0.75, 0.125, 0.5, 0.125, 0.5, 0.125, 0.5, 0.125, 0.5, 0.125, 0.75, 0.125, 0.75, 0.125, 0.75, 0.125, 0.75, 0.125, 0.75, 0.125, 0.75, 0.125, 0.75, 0.125, 0.75, 0.125, 0.75, 0.125, 0.75, 0.125, 0.75, 0.125, 0.75, 0.125, 0.75, 0.125, 0.5, 0.125, 0.5, 0.125, 0.5, 0.125, 0.75, 0.125, 0.75, 0.125, 0.5, 0.0, 0.0, 0.0, 0.0, 0.125, 0.5, 0.125, 0.75, 0.125, 0.75, 0.125, 0.75, 0.125, 0.75, 0.125, 0.75, 0.125, 0.75, 0.125, 0.75, 0.125, 0.75, 0.125, 0.75, 0.125, 0.75, 0.125, 0.75, 0.125, 0.75, 0.125, 0.75, 0.125, 0.75, 0.125, 0.75, 0.125, 0.75, 0.125, 0.75, 0.125, 0.75, 0.125, 0.75, 0.125, 0.75, 0.125, 0.75, 0.125, 0.75, 0.125, 0.75, 0.125, 0.75, 0.125, 0.75, 0.0, 0.0, 0.0, 0.0, 0.125, 0.75, 0.125, 0.75, 0.125, 0.75, 0.125, 0.75, 0.125, 0.75, 0.125, 0.75, 0.125, 0.75, 0.125, 0.75, 0.125, 0.75, 0.125, 0.75, 0.125, 0.75, 0.125, 0.75, 0.125, 0.75, 0.125, 0.75, 0.125, 0.75, 0.125, 0.75, 0.125, 0.75, 0.125, 0.75, 0.125, 0.75, 0.125, 0.75, 0.125, 0.75, 0.125, 0.75, 0.125, 0.75, 0.125, 0.75, 0.125, 0.75, 0.125, 0.75, 0.125, 0.75, 0.125, 0.75, 0.125, 0.75, 0.125, 0.5, 0.125, 0.5, 0.125, 0.5, 0.125, 0.5, 0.125, 0.75, 0.125, 0.75, 0.125, 0.75, 0.125, 0.75, 0.0, 0.0, 0.0, 0.0, 0.0, 0.0, 0.0, 0.0, 0.125, 0.75, 0.125, 0.75, 0.125, 0.75, 0.125, 0.75, 0.125, 0.75, 0.125, 0.75, 0.125, 0.75, 0.125, 0.75, 0.125, 0.75, 0.125, 0.75, 0.125, 0.75, 0.125, 0.75, 0.125, 0.75, 0.125, 0.75, 0.125, 0.75, 0.125, 0.75, 0.125, 0.5, 0.125, 0.5, 0.125, 0.5, 0.125, 0.5, 0.125, 0.75, 0.125, 0.75, 0.125, 0.75, 0.125, 0.75, 0.125, 0.75, 0.125, 0.75, 0.125, 0.75, 0.125, 0.75, 0.125, 0.75, 0.125, 0.75, 0.125, 0.75, 0.125, 0.75, 0.0, 0.0, 0.0, 0.0, 0.0, 0.0, 0.0, 0.0, 0.125, 0.75, 0.125, 0.75, 0.125, 0.75, 0.125, 0.75, 0.125, 0.75, 0.125, 0.75, 0.125, 0.75, 0.125, 0.75, 0.125, 0.5, 0.125, 0.5, 0.125, 0.5, 0.125, 0.5, 0.125, 0.75, 0.125, 0.75, 0.125, 0.75, 0.125, 0.75, 0.0, 0.0, 0.0, 0.0, 0.0, 0.0, 0.0, 0.0, 0.125, 0.75, 0.125, 0.75, 0.125, 0.75, 0.125, 0.75, 0.125, 0.75, 0.125, 0.75, 0.125, 0.75, 0.125, 0.75, 0.125, 0.75, 0.125, 0.75, 0.125, 0.75, 0.125, 0.75, 0.125, 0.75, 0.125, 0.75, 0.125, 0.75, 0.125, 0.75, 0.125, 0.5, 0.125, 0.5, 0.125, 0.5, 0.125, 0.5, 0.125, 0.75, 0.125, 0.75, 0.125, 0.75, 0.125, 0.75, 0.125, 0.75, 0.125, 0.75, 0.125, 0.75, 0.125, 0.75, 0.125, 0.75, 0.125, 0.75, 0.125, 0.75, 0.125, 0.75, 0.0, 0.0, 0.0, 0.0, 0.0, 0.0, 0.0, 0.0, 0.125, 0.5, 0.125, 0.5, 0.125, 0.5, 0.125, 0.5, 0.125, 0.5, 0.125, 0.5, 0.125, 0.5, 0.125, 0.75, 0.125, 0.75, 0.125, 0.75, 0.125, 0.75, 0.125, 0.75, 0.125, 0.75, 0.125, 0.75, 0.125, 0.75, 0.125, 0.75, 0.125, 0.75, 0.125, 0.75, 0.125, 0.75, 0.125, 0.75, 0.125, 0.75, 0.125, 0.75, 0.125, 0.75, 0.125, 0.75, 0.125, 0.75, 0.125, 0.75, 0.125, 0.75, 0.125, 0.75, 0.125, 0.75, 0.125, 0.75, 0.125, 0.75, 0.125, 0.75, 0.125, 0.75, 0.125, 0.75, 0.125, 0.75, 0.125, 0.75, 0.125, 0.75, 0.125, 0.75, 0.125, 0.75, 0.125, 0.75, 0.125, 0.75, 0.125, 0.75, 0.125, 0.75, 0.125, 0.75, 0.125, 0.75, 0.125, 0.75, 0.125, 0.75, 0.0, 0.0, 0.0, 0.0, 0.4688, 0.1875, 0.4688, 0.375, 0.125, 0.5, 0.375, 0.5, 0.375, 0.5, 0.125, 0.5, 0.125, 0.5, 0.375, 0.5, 0.375, 0.5, 0.125, 0.5, 0.125, 0.5, 0.375, 0.5, 0.375, 0.5, 0.125, 0.5, 0.125, 0.5, 0.375, 0.5, 0.375, 0.5, 0.125, 0.5, 0.125, 0.5, 0.375, 0.5, 0.375, 0.5, 0.125, 0.5, 0.125, 0.5, 0.375, 0.5, 0.375, 0.5, 0.125, 0.5, 0.125, 0.5, 0.375, 0.5, 0.375, 0.5, 0.125, 0.5, 0.125, 0.5, 0.375, 0.5, 0.375, 0.5, 0.125, 0.5, 0.125, 0.5, 0.375, 0.5, 0.375, 0.5, 0.125, 0.5, 0.125, 0.5, 0.375, 0.5, 0.375, 0.5, 0.125, 0.5, 0.125, 0.5, 0.375, 0.5, 0.375, 0.5, 0.125, 0.5, 0.125, 0.5, 0.375, 0.5, 0.375, 0.5, 0.125, 0.5, 0.125, 0.5, 0.375, 0.5, 0.375, 0.5, 0.125, 0.5, 0.125, 0.5, 0.375, 0.5, 0.375, 0.5, 0.125, 0.5, 0.125, 0.5, 0.375, 0.5, 0.375, 0.5, 0.125, 0.5, 0.125, 0.5, 0.375, 0.5, 0.375, 0.5, 0.125, 0.5, 0.125, 0.5, 0.375, 0.5, 0.375, 0.5, 0.125, 0.5, 0.125, 0.5, 0.375, 0.5, 0.375, 0.5, 0.125, 0.5, 0.125, 0.5, 0.375, 0.5, 0.375, 0.5, 0.125, 0.5, 0.125, 0.5, 0.375, 0.5, 0.375, 0.5, 0.125, 0.5, 0.125, 0.5, 0.375, 0.5, 0.375, 0.5, 0.125, 0.5, 0.125, 0.5, 0.375, 0.5, 0.375, 0.5, 0.125, 0.5, 0.125, 0.5, 0.375, 0.5, 0.375, 0.5, 0.125, 0.5, 0.125, 0.5, 0.375, 0.5, 0.375, 0.5, 0.125, 0.5, 0.125, 0.5, 0.375, 0.5, 0.375, 0.5, 0.125, 0.5, 0.125, 0.5, 0.375, 0.5, 0.375, 0.5, 0.125, 0.5, 0.375, 0.5, 0.125, 0.5, 0.125, 0.5, 0.375, 0.5, 0.0, 0.0, 0.0, 0.0, 0.0, 0.0, 0.0, 0.0, 0.0, 0.0, 0.0, 0.0, 0.0, 0.0, 0.0, 0.0, 0.0, 0.0, 0.0, 0.0, 0.0, 0.0, 0.0, 0.0, 0.0, 0.0, 0.0, 0.0, 0.0, 0.0, 0.0, 0.0, 0.0, 0.0, 0.0, 0.0, 0.0, 0.0, 0.0, 0.0, 0.0, 0.0, 0.0, 0.0, 0.0, 0.0, 0.0, 0.0, 0.0, 0.0, 0.0, 0.0, 0.0, 0.0, 0.0, 0.0, 0.0, 0.0, 0.0, 0.0, 0.0, 0.0, 0.0, 0.0, 0.0, 0.0, 0.0, 0.0, 0.0, 0.0, 0.0, 0.0, 0.0, 0.0, 0.0, 0.0, 0.0, 0.0, 0.0, 0.0, 0.0, 0.0, 0.0, 0.0, 0.0, 0.0, 0.0, 0.0, 0.0, 0.0, 0.0, 0.0, 0.0, 0.0, 0.0, 0.0, 0.0, 0.0, 0.0, 0.0, 0.0, 0.0, 0.0, 0.0, 0.0, 0.0, 0.0, 0.0, 0.0, 0.0, 0.0, 0.0, 0.0, 0.0, 0.0, 0.0, 0.0, 0.0, 0.0, 0.0, 0.0, 0.0, 0.0, 0.0, 0.0, 0.0, 0.0, 0.0, 0.0, 0.0, 0.0, 0.0, 0.0, 0.0, 0.0, 0.0, 0.0, 0.0, 0.0, 0.0, 0.0, 0.0, 0.0, 0.0, 0.0, 0.0, 0.0, 0.0, 0.0, 0.0, 0.0, 0.0, 0.0, 0.0, 0.0, 0.0, 0.0, 0.0, 0.0, 0.0, 0.0, 0.0, 0.0, 0.0, 0.0, 0.0, 0.0, 0.0, 0.0, 0.0, 0.0, 0.0, 0.0, 0.0, 0.0, 0.0, 0.0, 0.0, 0.0, 0.0, 0.0, 0.0, 0.0, 0.0, 0.0, 0.0, 0.0, 0.0, 0.0, 0.0, 0.0, 0.0, 0.0, 0.0, 0.0, 0.0, 0.0, 0.0, 0.0, 0.0, 0.0, 0.0, 0.0, 0.0, 0.0, 0.0, 0.0, 0.0, 0.0, 0.0, 0.0, 0.0, 0.0, 0.0, 0.0, 0.0, 0.0, 0.0, 0.0, 0.0, 0.0, 0.0, 0.0, 0.0, 0.0, 0.0, 0.0, 0.0, 0.0, 0.0, 0.0, 0.0, 0.0, 0.0, 0.0, 0.0, 0.0, 0.0, 0.0, 0.0, 0.0, 0.0, 0.0, 0.0, 0.0, 0.0, 0.0, 0.0, 0.0, 0.0, 0.0, 0.0, 0.0, 0.0, 0.0, 0.0, 0.0, 0.0, 0.0, 0.0, 0.0, 0.0, 0.0, 0.0, 0.0, 0.0, 0.0, 0.0, 0.0, 0.0, 0.0, 0.0, 0.0, 0.0, 0.0, 0.0, 0.0, 0.0, 0.0, 0.0, 0.0, 0.0, 0.0, 0.0, 0.0, 0.0, 0.0, 0.0, 0.0, 0.0, 0.0, 0.0, 0.0, 0.0, 0.0, 0.0, 0.0, 0.0, 0.0, 0.0, 0.0, 0.0, 0.0, 0.0, 0.0, 0.0, 0.0, 0.0, 0.0, 0.0, 0.0, 0.0, 0.0, 0.0, 0.0, 0.0, 0.0, 0.0, 0.0, 0.0, 0.0, 0.0, 0.0, 0.0, 0.0, 0.0, 0.0, 0.0, 0.0, 0.0, 0.0, 0.0, 0.0, 0.0, 0.0, 0.0, 0.0, 0.0, 0.0, 0.0, 0.0, 0.0, 0.0, 0.0, 0.0, 0.0, 0.0, 0.0, 0.0, 0.0, 0.0, 0.0, 0.0, 0.0, 0.0, 0.0, 0.0, 0.0, 0.0, 0.0, 0.0, 0.0, 0.0, 0.0, 0.0, 0.0, 0.0, 0.0, 0.0, 0.0, 0.0, 0.0, 0.0, 0.0, 0.0, 0.0, 0.0, 0.0, 0.0, 0.0, 0.0, 0.0, 0.0, 0.0, 0.0, 0.0, 0.4688, 0.1875, 0.3125, 0.125, 0.1563, 0.0625, 0.1172, 0.04688, 0.07813, 0.03125, 0.05834, 0.02334, 0.03906, 0.01563, 0.0293, 0.01172, 0.01953, 0.007813, 0.01465, 0.00586, 0.01221, 0.004883, 0.009766, 0.003906, 0.0, 0.0, 0.0, 0.0, 0.0, 0.0, 0.0, 0.0, 0.0, 0.0, 0.0, 0.0, 0.0, 0.0, 0.0, 0.0, 0.0, 0.0, 0.0, 0.0, 0.0, 0.0, 0.0, 0.0, 0.0, 0.0, 0.0, 0.0, 0.0, 0.0, 0.0, 0.0, 0.0, 0.0, 0.0, 0.0, 0.0, 0.0, 0.0, 0.0, 0.0, 0.0, 0.0, 0.0, 0.0, 0.0, 0.0, 0.0, 0.0, 0.0, 0.0, 0.0, 0.0, 0.0, 0.0, 0.0, 0.0, 0.0, 0.0, 0.0, 0.0, 0.0, 0.0, 0.0, 0.0, 0.0, 0.0, 0.0, 0.0, 0.0, 0.0, 0.0, 0.0, 0.0, 0.0, 0.0, 0.0, 0.0, 0.0, 0.0, 0.0, 0.0, 0.0, 0.0, 0.0, 0.0, 0.0, 0.0, 0.0, 0.0, 0.0, 0.0, 0.0, 0.0, 0.0, 0.0, 0.0, 0.0, 0.0, 0.0, 0.0, 0.0, 0.0, 0.0, 0.0, 0.0, 0.0, 0.0, 0.0, 0.0, 0.0, 0.0, 0.0, 0.0, 0.0, 0.0, 0.0, 0.0, 0.0, 0.0, 0.0, 0.0, 0.0, 0.0, 0.0, 0.0, 0.0, 0.0, 0.0, 0.0, 0.0, 0.0, 0.625, 0.25, 0.0, 0.0, 0.0, 0.0, 0.0, 0.0, 0.0, 0.0, 0.625, 0.5, 0.0, 0.0, 0.0, 0.0, 0.0, 0.0, 0.0, 0.0, 0.0, 0.0, 0.0, 0.0, 0.0, 0.0, 0.0, 0.0, 0.0, 0.0, 0.0, 0.0, 0.0, 0.0, 0.0, 0.0, 0.0, 0.0, 0.0, 0.0, 0.0, 0.0, 0.0, 0.0, 0.0, 0.0, 0.0, 0.0, 0.0, 0.0, 0.0, 0.0, 0.0, 0.0, 0.0, 0.0, 0.0, 0.0, 0.0, 0.0, 0.0, 0.0, 0.0, 0.0, 0.0, 0.0, 0.0, 0.0, 0.0, 0.0, 0.0, 0.0, 0.0, 0.0, 0.0, 0.0, 0.0, 0.0, 0.0, 0.0, 0.0, 0.0, 0.0, 0.0, 0.0, 0.0, 0.0, 0.0, 0.0, 0.0, 0.0, 0.0, 0.0, 0.0, 0.0, 0.0, 0.0, 0.0, 0.0, 0.0, 0.0, 0.0, 0.0, 0.0, 0.0, 0.0, 0.0, 0.0, 0.0, 0.0, 0.0, 0.0, 0.0, 0.0, 0.0, 0.0, 0.0, 0.0, 0.0, 0.0, 0.0, 0.0, 0.0, 0.0, 0.0, 0.0, 0.0, 0.0, 0.0, 0.0, 0.0, 0.0, 0.0, 0.0, 0.0, 0.0, 0.0, 0.0, 0.0, 0.0, 0.0, 0.0, 0.0, 0.0, 0.0, 0.0, 0.0, 0.0, 0.0, 0.0, 0.0, 0.0, 0.0, 0.0, 0.0, 0.0, 0.0, 0.0, 0.0, 0.0, 0.0, 0.0, 0.0, 0.0, 0.0, 0.0, 0.0, 0.0, 0.0, 0.0, 0.0, 0.0, 0.0, 0.0, 0.0, 0.0, 0.0, 0.0, 0.0, 0.0, 0.0, 0.0, 0.0, 0.0, 0.0, 0.0, 0.0, 0.0, 0.0, 0.0, 0.0, 0.0, 0.0, 0.0, 0.0, 0.0, 0.0, 0.0, 0.0, 0.0, 0.0, 0.0, 0.0, 0.0, 0.0, 0.0, 0.0, 0.0, 0.0, 0.0, 0.0, 0.0, 0.0, 0.0, 0.0, 0.0, 0.0, 0.0, 0.4688, 0.375, 0.4688, 0.1875, 0.3125, 0.125, 0.3125, 0.25, 0.009766, 0.007813, 0.009766, 0.003906, 0.0, 0.0, 0.0, 0.0, 0.625, 0.25, 0.625, 0.25, 0.625, 0.5, 0.625, 0.5, 0.3125, 0.25, 0.3125, 0.125, 0.1563, 0.0625, 0.1563, 0.125, 0.625, 0.5, 0.625, 0.25, 0.4688, 0.1875, 0.4688, 0.375, 0.625, 0.25, 0.625, 0.25, 0.625, 0.5, 0.625, 0.5, 0.625, 0.25, 0.625, 0.25, 0.625, 0.5, 0.625, 0.5, 0.125, 0.5, 0.125, 0.5, 0.375, 0.5, 0.375, 0.5, 0.125, 0.5, 0.125, 0.5, 0.375, 0.5, 0.375, 0.5, 0.125, 0.5, 0.125, 0.5, 0.375, 0.5, 0.375, 0.5, 0.125, 0.5, 0.125, 0.5, 0.375, 0.5, 0.375, 0.5, 0.125, 0.5, 0.125, 0.5, 0.375, 0.5, 0.375, 0.5, 0.125, 0.5, 0.125, 0.5, 0.375, 0.5, 0.375, 0.5, 0.125, 0.5, 0.125, 0.5, 0.375, 0.5, 0.375, 0.5, 0.125, 0.5, 0.125, 0.5, 0.375, 0.5, 0.375, 0.5, 0.125, 0.5, 0.125, 0.5, 0.375, 0.5, 0.375, 0.5, 0.125, 0.5, 0.125, 0.5, 0.375, 0.5, 0.375, 0.5, 0.125, 0.5, 0.125, 0.5, 0.375, 0.5, 0.375, 0.5, 0.125, 0.5, 0.125, 0.5, 0.375, 0.5, 0.375, 0.5, 0.125, 0.5, 0.125, 0.5, 0.375, 0.5, 0.375, 0.5, 0.125, 0.5, 0.125, 0.5, 0.375, 0.5, 0.375, 0.5, 0.125, 0.5, 0.125, 0.5, 0.375, 0.5, 0.375, 0.5, 0.125, 0.5, 0.125, 0.5, 0.375, 0.5, 0.375, 0.5, 0.625, 0.25, 0.625, 0.25, 0.625, 0.5, 0.625, 0.5, 0.375, 0.75, 0.375, 0.75, 0.125, 0.75, 0.125, 0.75, 0.375, 0.75, 0.375, 0.75, 0.125, 0.75, 0.125, 0.75, 0.375, 0.75, 0.375, 0.75, 0.125, 0.75, 0.125, 0.75, 0.375, 0.75, 0.375, 0.75, 0.125, 0.75, 0.125, 0.75, 0.375, 0.75, 0.375, 0.75, 0.125, 0.75, 0.125, 0.75, 0.375, 0.75, 0.375, 0.75, 0.125, 0.75, 0.125, 0.75, 0.375, 0.75, 0.375, 0.75, 0.125, 0.75, 0.125, 0.75, 0.375, 0.75, 0.375, 0.75, 0.125, 0.75, 0.125, 0.75, 0.375, 0.75, 0.375, 0.75, 0.125, 0.75, 0.125, 0.75, 0.375, 0.75, 0.375, 0.75, 0.125, 0.75, 0.125, 0.75, 0.375, 0.75, 0.375, 0.75, 0.125, 0.75, 0.125, 0.75, 0.375, 0.75, 0.375, 0.75, 0.125, 0.75, 0.125, 0.75, 0.375, 0.75, 0.375, 0.75, 0.125, 0.75, 0.125, 0.75, 0.375, 0.75, 0.375, 0.75, 0.125, 0.75, 0.125, 0.75, 0.375, 0.75, 0.375, 0.75, 0.125, 0.75, 0.125, 0.75, 0.375, 0.75, 0.375, 0.75, 0.125, 0.75, 0.125, 0.75, 0.375, 0.75, 0.375, 0.75, 0.125, 0.75, 0.125, 0.75, 0.375, 0.75, 0.375, 0.75, 0.125, 0.75, 0.125, 0.75, 0.375, 0.75, 0.375, 0.75, 0.125, 0.75, 0.125, 0.75, 0.375, 0.75, 0.375, 0.75, 0.125, 0.75, 0.125, 0.75, 0.375, 0.75, 0.375, 0.75, 0.125, 0.75, 0.125, 0.75, 0.375, 0.75, 0.375, 0.75, 0.125, 0.75, 0.125, 0.75, 0.375, 0.75, 0.375, 0.75, 0.125, 0.75, 0.125, 0.75, 0.375, 0.75, 0.375, 0.75, 0.125, 0.75, 0.125, 0.75, 0.375, 0.75, 0.375, 0.75, 0.125, 0.75, 0.125, 0.75, 0.375, 0.75, 0.375, 0.75, 0.125, 0.75, 0.125, 0.75, 0.375, 0.75, 0.375, 0.75, 0.125, 0.75, 0.125, 0.75, 0.375, 0.75, 0.375, 0.75, 0.125, 0.75, 0.125, 0.75, 0.375, 0.75, 0.375, 0.75, 0.125, 0.75, 0.125, 0.75, 0.375, 0.75, 0.375, 0.75, 0.125, 0.75, 0.125, 0.75, 0.375, 0.75, 0.375, 0.75, 0.125, 0.75, 0.125, 0.75, 0.375, 0.75, 0.375, 0.75, 0.125, 0.75, 0.125, 0.75, 0.375, 0.75, 0.375, 0.75, 0.125, 0.75, 0.125, 0.75, 0.375, 0.75, 0.375, 0.75, 0.125, 0.75, 0.125, 0.75, 0.375, 0.75, 0.375, 0.75, 0.125, 0.75, 0.125, 0.75, 0.375, 0.75, 0.375, 0.75, 0.125, 0.75, 0.125, 0.75, 0.375, 0.75, 0.375, 0.75, 0.125, 0.75, 0.125, 0.75, 0.375, 0.75, 0.375, 0.75, 0.125, 0.75, 0.125, 0.75, 0.375, 0.75, 0.375, 0.75, 0.125, 0.75, 0.125, 0.75, 0.375, 0.75, 0.375, 0.75, 0.125, 0.75, 0.125, 0.75, 0.375, 0.75, 0.375, 0.75, 0.125, 0.75, 0.125, 0.75, 0.375, 0.75, 0.375, 0.75, 0.125, 0.75, 0.125, 0.75, 0.375, 0.5, 0.125, 0.5, 0.125, 0.75, 0.375, 0.75, 0.625, 0.25, 0.625, 0.25, 0.625, 0.5, 0.625, 0.5, 0.625, 0.25, 0.625, 0.25, 0.625, 0.5, 0.625, 0.5, 0.625, 0.25, 0.625, 0.25, 0.625, 0.5, 0.625, 0.5, 0.625, 0.25, 0.625, 0.25, 0.625, 0.5, 0.625, 0.5, 0.1172, 0.09375, 0.1172, 0.04688, 0.07813, 0.03125, 0.07813, 0.0625, 0.05834, 0.04667, 0.05834, 0.02334, 0.03906, 0.01563, 0.03906, 0.03125, 0.1563, 0.125, 0.1563, 0.0625, 0.1172, 0.04688, 0.1172, 0.09375, 0.0293, 0.02344, 0.0293, 0.01172, 0.01953, 0.007813, 0.01953, 0.01563, 0.01221, 0.009766, 0.01221, 0.004883, 0.009766, 0.003906, 0.009766, 0.007813, 0.01953, 0.01563, 0.01953, 0.007813, 0.01465, 0.00586, 0.01465, 0.01172, 0.03906, 0.03125, 0.03906, 0.01563, 0.0293, 0.01172, 0.0293, 0.02344, 0.01465, 0.01172, 0.01465, 0.00586, 0.01221, 0.004883, 0.01221, 0.009766, 0.07813, 0.0625, 0.07813, 0.03125, 0.05834, 0.02334, 0.05834, 0.04667, 0.0, 0.0, 0.0, 0.0, 0.0, 0.0, 0.0, 0.0, 0.0, 0.0, 0.0, 0.0, 0.0, 0.0, 0.0, 0.0, 0.0, 0.0, 0.0, 0.0, 0.0, 0.0, 0.0, 0.0, 0.0, 0.0, 0.0, 0.0, 0.0, 0.0, 0.0, 0.0, 0.0, 0.0, 0.0, 0.0, 0.0, 0.0, 0.0, 0.0, 0.0, 0.0, 0.0, 0.0, 0.0, 0.0, 0.0, 0.0, 0.0, 0.0, 0.0, 0.0, 0.0, 0.0, 0.0, 0.0, 0.375, 0.75, 0.125, 0.75, 0.0, 0.0, 0.0, 0.0, 0.0, 0.0, 0.0, 0.0, 0.0, 0.0, 0.0, 0.0, 0.375, 0.5, 0.375, 0.5, 0.125, 0.5, 0.125, 0.5, 0.375, 0.5, 0.375, 0.5, 0.125, 0.5, 0.125, 0.5, 0.375, 0.5, 0.375, 0.5, 0.125, 0.5, 0.125, 0.5, 0.375, 0.5, 0.375, 0.5, 0.125, 0.5, 0.125, 0.5, 0.375, 0.5, 0.375, 0.5, 0.125, 0.5, 0.125, 0.5, 0.375, 0.5, 0.375, 0.5, 0.125, 0.5, 0.125, 0.5, 0.375, 0.5, 0.375, 0.5, 0.125, 0.5, 0.125, 0.5, 0.0, 0.0, 0.375, 0.5, 0.125, 0.5, 0.0, 0.0, 0.125, 0.75, 0.125, 0.75, 0.125, 0.75, 0.125, 0.75, 0.125, 0.5, 0.125, 0.5, 0.125, 0.5, 0.125, 0.5, 0.125, 0.75, 0.125, 0.75, 0.125, 0.75, 0.125, 0.75, 0.125, 0.75, 0.125, 0.75, 0.125, 0.75, 0.125, 0.75, 0.125, 0.75, 0.125, 0.75, 0.125, 0.75, 0.125, 0.75, 0.125, 0.75, 0.125, 0.75, 0.125, 0.5, 0.125, 0.75, 0.125, 0.75, 0.125, 0.75, 0.125, 0.75, 0.125, 0.75, 0.125, 0.5, 0.125, 0.5, 0.125, 0.5, 0.125, 0.5, 0.125, 0.75, 0.125, 0.75, 0.125, 0.75, 0.125, 0.75, 0.125, 0.75, 0.125, 0.75, 0.125, 0.75, 0.125, 0.75, 0.125, 0.75, 0.125, 0.75, 0.125, 0.75, 0.125, 0.75, 0.125, 0.75, 0.125, 0.75, 0.125, 0.75, 0.125, 0.5, 0.125, 0.5, 0.125, 0.5, 0.125, 0.5, 0.125, 0.5, 0.0, 0.0, 0.0, 0.0, 0.125, 0.75, 0.125, 0.75, 0.125, 0.75, 0.125, 0.75, 0.125, 0.75, 0.125, 0.75, 0.125, 0.75, 0.125, 0.75, 0.125, 0.75, 0.125, 0.75, 0.125, 0.75, 0.125, 0.75, 0.125, 0.75, 0.125, 0.75, 0.125, 0.75, 0.125, 0.75, 0.125, 0.75, 0.125, 0.75, 0.125, 0.75, 0.125, 0.75, 0.125, 0.75, 0.125, 0.75, 0.125, 0.75, 0.125, 0.75, 0.125, 0.75, 0.125, 0.75, 0.0, 0.0, 0.0, 0.0, 0.125, 0.75, 0.125, 0.75, 0.125, 0.75, 0.125, 0.75, 0.125, 0.75, 0.125, 0.75, 0.125, 0.75, 0.125, 0.75, 0.125, 0.75, 0.125, 0.75, 0.125, 0.75, 0.125, 0.75, 0.125, 0.75, 0.125, 0.75, 0.125, 0.75, 0.125, 0.75, 0.125, 0.75, 0.125, 0.75, 0.125, 0.75, 0.125, 0.75, 0.125, 0.75, 0.125, 0.75, 0.125, 0.75, 0.125, 0.75, 0.125, 0.75, 0.125, 0.75, 0.125, 0.75, 0.125, 0.75, 0.125, 0.5, 0.125, 0.5, 0.125, 0.5, 0.125, 0.5, 0.125, 0.75, 0.125, 0.75, 0.125, 0.75, 0.125, 0.75, 0.0, 0.0, 0.0, 0.0, 0.0, 0.0, 0.0, 0.0, 0.125, 0.75, 0.125, 0.75, 0.125, 0.75, 0.125, 0.75, 0.125, 0.75, 0.125, 0.75, 0.125, 0.75, 0.125, 0.75, 0.125, 0.75, 0.125, 0.75, 0.125, 0.75, 0.125, 0.75, 0.125, 0.75, 0.125, 0.75, 0.125, 0.75, 0.125, 0.75, 0.125, 0.5, 0.125, 0.5, 0.125, 0.5, 0.125, 0.5, 0.125, 0.75, 0.125, 0.75, 0.125, 0.75, 0.125, 0.75, 0.125, 0.75, 0.125, 0.75, 0.125, 0.75, 0.125, 0.75, 0.125, 0.75, 0.125, 0.75, 0.125, 0.75, 0.125, 0.75, 0.0, 0.0, 0.0, 0.0, 0.0, 0.0, 0.0, 0.0, 0.125, 0.75, 0.125, 0.75, 0.125, 0.75, 0.125, 0.75, 0.125, 0.75, 0.125, 0.75, 0.125, 0.75, 0.125, 0.75, 0.125, 0.5, 0.125, 0.5, 0.125, 0.5, 0.125, 0.5, 0.125, 0.75, 0.125, 0.75, 0.125, 0.75, 0.125, 0.75, 0.0, 0.0, 0.0, 0.0, 0.0, 0.0, 0.0, 0.0, 0.125, 0.75, 0.125, 0.75, 0.125, 0.75, 0.125, 0.75, 0.125, 0.75, 0.125, 0.75, 0.125, 0.75, 0.125, 0.75, 0.125, 0.75, 0.125, 0.75, 0.125, 0.75, 0.125, 0.75, 0.125, 0.75, 0.125, 0.75, 0.125, 0.75, 0.125, 0.75, 0.125, 0.5, 0.125, 0.5, 0.125, 0.5, 0.125, 0.5, 0.125, 0.75, 0.125, 0.75, 0.125, 0.75, 0.125, 0.75, 0.125, 0.75, 0.125, 0.75, 0.125, 0.75, 0.125, 0.75, 0.125, 0.75, 0.125, 0.75, 0.125, 0.75, 0.125, 0.75, 0.0, 0.0, 0.125, 0.75, 0.125, 0.75, 0.125, 0.75, 0.125, 0.75, 0.125, 0.75, 0.125, 0.75, 0.125, 0.75, 0.125, 0.75, 0.125, 0.75, 0.125, 0.75, 0.125, 0.75, 0.125, 0.75, 0.125, 0.75, 0.125, 0.75, 0.125, 0.75, 0.125, 0.75, 0.125, 0.75, 0.125, 0.75, 0.125, 0.75, 0.125, 0.75, 0.125, 0.75, 0.125, 0.75, 0.125, 0.75, 0.125, 0.75, 0.125, 0.75, 0.125, 0.75, 0.125, 0.75, 0.125, 0.75, 0.125, 0.75, 0.125, 0.75, 0.125, 0.75, 0.125, 0.75, 0.125, 0.75, 0.125, 0.75, 0.125, 0.75, 0.125, 0.75, 0.125, 0.75, 0.125, 0.75, 0.125, 0.75, 0.125, 0.75, 0.125, 0.5, 0.125, 0.5, 0.125, 0.5, 0.125, 0.5, 0.125, 0.5, 0.125, 0.5, 0.125, 0.5, 0.0, 0.0, 0.0, 0.0, 0.0, 0.0, 0.0, 0.0, 0.4688, 0.375, 0.4688, 0.1875, 0.0, 0.0, 0.125, 0.5, 0.125, 0.5, 0.375, 0.5, 0.375, 0.5, 0.125, 0.5, 0.125, 0.5, 0.375, 0.5, 0.375, 0.5, 0.125, 0.5, 0.125, 0.5, 0.375, 0.5, 0.375, 0.5, 0.125, 0.5, 0.125, 0.5, 0.375, 0.5, 0.375, 0.5, 0.125, 0.5, 0.125, 0.5, 0.375, 0.5, 0.375, 0.5, 0.125, 0.5, 0.125, 0.5, 0.375, 0.5, 0.375, 0.5, 0.125, 0.5, 0.125, 0.5, 0.375, 0.5, 0.375, 0.5, 0.125, 0.5, 0.125, 0.5, 0.375, 0.5, 0.375, 0.5, 0.125, 0.5, 0.125, 0.5, 0.375, 0.5, 0.375, 0.5, 0.125, 0.5, 0.125, 0.5, 0.375, 0.5, 0.375, 0.5, 0.125, 0.5, 0.125, 0.5, 0.375, 0.5, 0.375, 0.5, 0.125, 0.5, 0.125, 0.5, 0.375, 0.5, 0.375, 0.5, 0.125, 0.5, 0.125, 0.5, 0.375, 0.5, 0.375, 0.5, 0.125, 0.5, 0.125, 0.5, 0.375, 0.5, 0.375, 0.5, 0.125, 0.5, 0.125, 0.5, 0.375, 0.5, 0.375, 0.5, 0.125, 0.5, 0.125, 0.5, 0.375, 0.5, 0.375, 0.5, 0.125, 0.5, 0.125, 0.5, 0.375, 0.5, 0.375, 0.5, 0.125, 0.5, 0.125, 0.5, 0.375, 0.5, 0.375, 0.5, 0.125, 0.5, 0.125, 0.5, 0.375, 0.5, 0.375, 0.5, 0.125, 0.5, 0.125, 0.5, 0.375, 0.5, 0.375, 0.5, 0.125, 0.5, 0.125, 0.5, 0.375, 0.5, 0.375, 0.5, 0.125, 0.5, 0.125, 0.5, 0.375, 0.5, 0.375, 0.5, 0.125, 0.5, 0.125, 0.5, 0.375, 0.5, 0.375, 0.5, 0.125, 0.5, 0.125, 0.5, 0.375, 0.5, 0.375, 0.5, 0.125, 0.5, 0.125, 0.5, 0.375, 0.5, 0.375, 0.5, 0.125, 0.5, 0.125, 0.5, 0.375, 0.5, 0.375, 0.5, 0.375, 0.5, 0.375, 0.5, 0.125, 0.5, 0.125, 0.5, 0.0, 0.0, 0.0, 0.0, 0.0, 0.0, 0.0, 0.0, 0.0, 0.0, 0.0, 0.0, 0.0, 0.0, 0.0, 0.0, 0.0, 0.0, 0.0, 0.0, 0.0, 0.0, 0.0, 0.0, 0.0, 0.0, 0.0, 0.0, 0.0, 0.0, 0.0, 0.0, 0.0, 0.0, 0.0, 0.0, 0.0, 0.0, 0.0, 0.0, 0.0, 0.0, 0.0, 0.0, 0.0, 0.0, 0.0, 0.0, 0.0, 0.0, 0.0, 0.0, 0.0, 0.0, 0.0, 0.0, 0.0, 0.0, 0.0, 0.0, 0.0, 0.0, 0.0, 0.0, 0.0, 0.0, 0.0, 0.0, 0.0, 0.0, 0.0, 0.0, 0.0, 0.0, 0.0, 0.0, 0.0, 0.0, 0.0, 0.0, 0.0, 0.0, 0.0, 0.0, 0.0, 0.0, 0.0, 0.0, 0.0, 0.0, 0.0, 0.0, 0.0, 0.0, 0.0, 0.0, 0.0, 0.0, 0.0, 0.0, 0.0, 0.0, 0.0, 0.0, 0.0, 0.0, 0.0, 0.0, 0.0, 0.0, 0.0, 0.0, 0.0, 0.0, 0.0, 0.0, 0.0, 0.0, 0.0, 0.0, 0.0, 0.0, 0.0, 0.0, 0.0, 0.0, 0.0, 0.0, 0.0, 0.0, 0.0, 0.0, 0.0, 0.0, 0.0, 0.0, 0.0, 0.0, 0.0, 0.0, 0.0, 0.0, 0.0, 0.0, 0.0, 0.0, 0.0, 0.0, 0.0, 0.0, 0.0, 0.0, 0.0, 0.0, 0.0, 0.0, 0.0, 0.0, 0.0, 0.0, 0.0, 0.0, 0.0, 0.0, 0.0, 0.0, 0.0, 0.0, 0.0, 0.0, 0.0, 0.0, 0.0, 0.0, 0.0, 0.0, 0.0, 0.0, 0.0, 0.0, 0.0, 0.0, 0.0, 0.0, 0.0, 0.0, 0.0, 0.0, 0.0, 0.0, 0.0, 0.0, 0.0, 0.0, 0.0, 0.0, 0.0, 0.0, 0.0, 0.0, 0.0, 0.0, 0.0, 0.0, 0.0, 0.0, 0.0, 0.0, 0.0, 0.0, 0.0, 0.0, 0.0, 0.0, 0.0, 0.0, 0.0, 0.0, 0.0, 0.0, 0.0, 0.0, 0.0, 0.0, 0.0, 0.0, 0.0, 0.0, 0.0, 0.0, 0.0, 0.0, 0.0, 0.0, 0.0, 0.0, 0.0, 0.0, 0.009766, 0.003906, 0.01221, 0.004883, 0.01465, 0.00586, 0.01953, 0.007813, 0.0293, 0.01172, 0.03906, 0.01563, 0.05834, 0.02334, 0.07813, 0.03125, 0.1172, 0.04688, 0.1563, 0.0625, 0.3125, 0.125, 0.4688, 0.1875, 0.0, 0.0, 0.0, 0.0, 0.0, 0.0, 0.0, 0.0, 0.0, 0.0, 0.0, 0.0, 0.0, 0.0, 0.0, 0.0, 0.0, 0.0, 0.0, 0.0, 0.0, 0.0, 0.0, 0.0, 0.0, 0.0, 0.0, 0.0, 0.0, 0.0, 0.0, 0.0, 0.0, 0.0, 0.0, 0.0, 0.0, 0.0, 0.0, 0.0, 0.0, 0.0, 0.0, 0.0, 0.0, 0.0, 0.0, 0.0, 0.0, 0.0, 0.0, 0.0, 0.0, 0.0, 0.0, 0.0, 0.0, 0.0, 0.0, 0.0, 0.0, 0.0, 0.0, 0.0, 0.0, 0.0, 0.0, 0.0, 0.0, 0.0, 0.0, 0.0, 0.0, 0.0, 0.0, 0.0, 0.0, 0.0, 0.0, 0.0, 0.0, 0.0, 0.0, 0.0, 0.0, 0.0, 0.0, 0.0, 0.0, 0.0, 0.0, 0.0, 0.0, 0.0, 0.0, 0.0, 0.0, 0.0, 0.0, 0.0, 0.0, 0.0, 0.0, 0.0, 0.0, 0.0, 0.0, 0.0, 0.0, 0.0, 0.0, 0.0, 0.0, 0.0, 0.0, 0.0, 0.0, 0.0, 0.0, 0.0, 0.0, 0.0, 0.0, 0.0, 0.0, 0.0, 0.0, 0.0, 0.0, 0.0, 0.0, 0.0, 0.0, 0.0, 0.0, 0.0, 0.0, 0.0, 0.0, 0.0, 0.625, 0.25, 0.625, 0.5, 0.0, 0.0, 0.0, 0.0, 0.0, 0.0, 0.0, 0.0, 0.0, 0.0, 0.0, 0.0, 0.0, 0.0, 0.0, 0.0, 0.0, 0.0, 0.0, 0.0, 0.0, 0.0, 0.0, 0.0, 0.0, 0.0, 0.0, 0.0, 0.0, 0.0, 0.0, 0.0, 0.0, 0.0, 0.0, 0.0, 0.0, 0.0, 0.0, 0.0, 0.0, 0.0, 0.0, 0.0, 0.0, 0.0, 0.0, 0.0, 0.0, 0.0, 0.0, 0.0, 0.0, 0.0, 0.0, 0.0, 0.0, 0.0, 0.0, 0.0, 0.0, 0.0, 0.0, 0.0, 0.0, 0.0, 0.0, 0.0, 0.0, 0.0, 0.0, 0.0, 0.0, 0.0, 0.0, 0.0, 0.0, 0.0, 0.0, 0.0, 0.0, 0.0, 0.0, 0.0, 0.0, 0.0, 0.0, 0.0, 0.0, 0.0, 0.0, 0.0, 0.0, 0.0, 0.0, 0.0, 0.0, 0.0, 0.0, 0.0, 0.0, 0.0, 0.0, 0.0, 0.0, 0.0, 0.0, 0.0, 0.0, 0.0, 0.0, 0.0, 0.0, 0.0, 0.0, 0.0, 0.0, 0.0, 0.0, 0.0, 0.0, 0.0, 0.0, 0.0, 0.0, 0.0, 0.0, 0.0, 0.0, 0.0, 0.0, 0.0, 0.0, 0.0, 0.0, 0.0, 0.0, 0.0, 0.0, 0.0, 0.0, 0.0, 0.0, 0.0, 0.0, 0.0, 0.0, 0.0, 0.0, 0.0, 0.0, 0.0, 0.0, 0.0, 0.0, 0.0, 0.0, 0.0, 0.0, 0.0, 0.0, 0.0, 0.0, 0.0, 0.0, 0.0, 0.0, 0.0, 0.0, 0.0, 0.0, 0.0, 0.0, 0.0, 0.0, 0.0, 0.0, 0.0, 0.0, 0.0, 0.0, 0.0, 0.0, 0.0, 0.0, 0.0, 0.0, 0.0, 0.0, 0.0, 0.0, 0.0, 0.0, 0.0, 0.0, 0.0, 0.0, 0.0, 0.0, 0.0, 0.0, 0.0, 0.0, 0.0, 0.0, 0.0, 0.0, 0.0, 0.0, 0.0, 0.0, 0.0, 0.0, 0.0, 0.0, 0.0, 0.0, 0.0, 0.0, 0.0, 0.0, 0.0, 0.0, 0.0, 0.0, 0.0, 0.0, 0.0, 0.0, 0.0, 0.0, 0.0, 0.0, 0.0, 0.0, 0.0, 0.0, 0.0, 0.0, 0.0, 0.0, 0.0, 0.0, 0.0, 0.0, 0.0, 0.0, 0.0, 0.0, 0.0, 0.0, 0.0, 0.0, 0.0, 0.0, 0.0, 0.0, 0.0, 0.0, 0.0, 0.0, 0.0, 0.375, 0.5, 0.125, 0.5, 0.0, 0.0, 0.0, 0.0, 0.0, 0.0, 0.125, 0.5, 0.0, 0.0, 0.0, 0.0, 0.0, 0.0, 0.0, 0.0, 0.0, 0.0, 0.125, 0.5, 0.125, 0.5, 0.125, 0.5, 0.0, 0.0, 0.125, 0.5, 0.125, 0.5, 0.125, 0.5, 0.0, 0.0, 0.0, 0.0, 0.0, 0.0, 0.0, 0.0, 0.0, 0.0, 0.0, 0.0, 0.0, 0.0])
me_cube_001.update()
me_cube_002 = bpy.data.meshes.new('Cube.002')
me_cube_002.from_pydata([(-1.0, -0.6353, -0.621), (-1.0, 0.3273, 0.2547), (-1.0, 0.319, -0.3874), (-1.0, 0.5814, 0.3976), (1.0, -0.6353, -0.621), (1.0, 0.3273, 0.2547), (1.0, 0.319, -0.3874), (1.0, 0.5814, 0.3976), (-1.0, -0.3733, -0.5982), (-1.0, 0.4572, 0.4059), (1.0, -0.3733, -0.5982), (1.0, 0.4572, 0.4059), (-1.0, 0.09391, 0.2528), (-1.0, 0.4502, 0.005118), (1.0, 0.4502, 0.005118), (1.0, 0.09391, 0.2528), (-1.0, -0.2877, 0.4545), (1.0, -0.2877, 0.4545), (-1.0, 0.3846, -0.1911), (1.0, 0.3846, -0.1911), (1.0, -0.3946, -0.4021), (1.0, 0.009648, 0.3373), (-1.0, 0.009648, 0.3373), (-1.0, -0.3946, -0.4021), (-1.0, 0.2206, 0.2153), (-1.0, 0.5158, 0.2014), (1.0, 0.5158, 0.2014), (1.0, 0.2206, 0.2153), (1.0, -0.1333, 0.4211), (-1.0, -0.1333, 0.4211), (1.0, -0.287, 0.2599), (-1.0, -0.287, 0.2599), (-1.0, -0.6107, 0.343), (1.0, -0.6107, 0.343), (1.0, -0.01741, 0.1112), (-1.0, -0.01741, 0.1112), (1.0, -0.566, 0.4216), (-1.0, -0.566, 0.4216), (1.0, 0.07749, 0.02411), (-1.0, 0.07749, 0.02411), (1.0, -0.175, 0.224), (-1.0, -0.175, 0.224), (-1.0, -0.5785, 0.2986), (1.0, -0.5785, 0.2986), (1.0, 0.1207, -0.1491), (-1.0, 0.1207, -0.1491), (-1.0, 0.119, -0.06534), (1.0, 0.119, -0.06534), (1.0, 0.07673, -0.2101), (-1.0, 0.07673, -0.2101), (1.0, -0.1732, -0.2833), (-1.0, -0.1732, -0.2833)], [], [(17, 28, 29, 16), (25, 3, 7, 26), (36, 17, 16, 37), (27, 5, 1, 24), (8, 10, 4, 0), (11, 9, 1, 5), (7, 3, 9, 11), (2, 6, 10, 8), (40, 30, 31, 41), (28, 21, 22, 29), (30, 43, 42, 31), (20, 50, 51, 23), (21, 15, 12, 22), (50, 48, 49, 51), (18, 13, 14, 19), (34, 40, 41, 35), (43, 33, 32, 42), (2, 18, 19, 6), (33, 36, 37, 32), (4, 20, 23, 0), (47, 38, 39, 46), (38, 34, 35, 39), (44, 47, 46, 45), (15, 27, 24, 12), (13, 25, 26, 14), (48, 44, 45, 49), (8, 0, 23, 51, 49, 45, 46, 39, 35, 41, 31, 42, 32, 37, 16, 29, 22, 12, 24, 1, 9, 3, 25, 13, 18, 2), (6, 19, 14, 26, 7, 11, 5, 27, 15, 21, 28, 17, 36, 33, 43, 30, 40, 34, 38, 47, 44, 48, 50, 20, 4, 10)])
_uv = me_cube_002.uv_layers.new(name='UVMap')
_uv.uv.foreach_set('vector', [0.4505, 0.75, 0.4688, 0.75, 0.4688, 1.0, 0.4505, 1.0, 0.5625, 0.25, 0.625, 0.25, 0.625, 0.5, 0.5625, 0.5, 0.4488, 0.75, 0.4505, 0.75, 0.4505, 1.0, 0.4488, 1.0, 0.5625, 0.75, 0.625, 0.75, 0.625, 1.0, 0.5625, 1.0, 0.125, 0.625, 0.375, 0.625, 0.375, 0.75, 0.125, 0.75, 0.625, 0.625, 0.875, 0.625, 0.875, 0.75, 0.625, 0.75, 0.625, 0.5, 0.875, 0.5, 0.875, 0.625, 0.625, 0.625, 0.125, 0.5, 0.375, 0.5, 0.375, 0.625, 0.125, 0.625, 0.4424, 0.75, 0.444, 0.75, 0.444, 1.0, 0.4424, 1.0, 0.4688, 0.75, 0.4885, 0.75, 0.4885, 1.0, 0.4688, 1.0, 0.444, 0.75, 0.4456, 0.75, 0.4456, 1.0, 0.444, 1.0, 0.4375, 0.75, 0.4377, 0.75, 0.4377, 1.0, 0.4375, 1.0, 0.4885, 0.75, 0.5, 0.75, 0.5, 1.0, 0.4885, 1.0, 0.4377, 0.75, 0.4379, 0.75, 0.4379, 1.0, 0.4377, 1.0, 0.4375, 0.25, 0.5, 0.25, 0.5, 0.5, 0.4375, 0.5, 0.4407, 0.75, 0.4424, 0.75, 0.4424, 1.0, 0.4407, 1.0, 0.4456, 0.75, 0.4472, 0.75, 0.4472, 1.0, 0.4456, 1.0, 0.375, 0.25, 0.4375, 0.25, 0.4375, 0.5, 0.375, 0.5, 0.4472, 0.75, 0.4488, 0.75, 0.4488, 1.0, 0.4472, 1.0, 0.375, 0.75, 0.4375, 0.75, 0.4375, 1.0, 0.375, 1.0, 0.4387, 0.75, 0.4391, 0.75, 0.4391, 1.0, 0.4387, 1.0, 0.4391, 0.75, 0.4407, 0.75, 0.4407, 1.0, 0.4391, 1.0, 0.4383, 0.75, 0.4387, 0.75, 0.4387, 1.0, 0.4383, 1.0, 0.5, 0.75, 0.5625, 0.75, 0.5625, 1.0, 0.5, 1.0, 0.5, 0.25, 0.5625, 0.25, 0.5625, 0.5, 0.5, 0.5, 0.4379, 0.75, 0.4383, 0.75, 0.4383, 1.0, 0.4379, 1.0, 0.125, 0.625, 0.375, 1.0, 0.4375, 1.0, 0.4377, 1.0, 0.4379, 1.0, 0.4383, 1.0, 0.4387, 1.0, 0.4391, 1.0, 0.4407, 1.0, 0.4424, 1.0, 0.444, 1.0, 0.4456, 1.0, 0.4472, 1.0, 0.4488, 1.0, 0.4505, 1.0, 0.4688, 1.0, 0.4885, 1.0, 0.5, 1.0, 0.5625, 1.0, 0.875, 0.75, 0.875, 0.625, 0.625, 0.25, 0.5625, 0.25, 0.5, 0.25, 0.4375, 0.25, 0.125, 0.5, 0.375, 0.5, 0.4375, 0.5, 0.5, 0.5, 0.5625, 0.5, 0.625, 0.5, 0.625, 0.625, 0.625, 0.75, 0.5625, 0.75, 0.5, 0.75, 0.4885, 0.75, 0.4688, 0.75, 0.4505, 0.75, 0.4488, 0.75, 0.4472, 0.75, 0.4456, 0.75, 0.444, 0.75, 0.4424, 0.75, 0.4407, 0.75, 0.4391, 0.75, 0.4387, 0.75, 0.4383, 0.75, 0.4379, 0.75, 0.4377, 0.75, 0.4375, 0.75, 0.375, 0.75, 0.375, 0.625])
me_cube_002.update()

# ---- objects
ob_cube = bpy.data.objects.new('Cube', me_cube)
ob_cube_001 = bpy.data.objects.new('Cube.001', me_cube_001)
ob_empty = bpy.data.objects.new('Empty', None)
ob_cube_002 = bpy.data.objects.new('Cube.002', me_cube_002)

# ---- transforms, parenting, visibility, modifiers, constraints
ob_cube.location = (-4.723e-18, 0.03545, 0.02127)
ob_cube.lock_rotations_4d = False
ob_cube.empty_display_type = 'ARROWS'
ob_cube.lineart.crease_threshold = 0.0
ob_cube_001.location = (0.0, 0.3746, 0.0)
ob_cube_001.scale = (0.3362, 1.469, 1.469)
ob_empty.location = (3.982, 0.3145, -1.56)
ob_empty.rotation_euler = (1.571, 0.0, -1.571)
ob_empty.scale = (2.664, 2.664, 2.664)
ob_empty.empty_display_type = 'IMAGE'
ob_empty.empty_display_size = 5.0
ob_cube_002.location = (-1.224e-16, -2.124, 0.5513)
ob_cube_002.scale = (0.1434, 1.0, 1.0)

# ---- collection membership
col_collection.objects.link(ob_cube)
col_collection.objects.link(ob_cube_001)
col_collection.objects.link(ob_empty)
col_collection.objects.link(ob_cube_002)

# ---- scene / render settings (as saved in the file)
scene.frame_start = 1; scene.frame_end = 250; scene.frame_set(23)
scene.render.engine = 'BLENDER_EEVEE_NEXT'
bpy.context.view_layer.update()

# ---- added for rendering (the .blend has no active camera and no usable light): camera, sun
cam_auto = bpy.data.cameras.new('AutoCamera')
cam_auto.lens = 50.0
cam_auto.sensor_width = 36.0
cam_auto.clip_end = 1000.0
ob_auto_camera = bpy.data.objects.new('AutoCamera', cam_auto)
scene.collection.objects.link(ob_auto_camera)
ob_auto_camera.location = (11.7836, -14.1084, 7.68915)
ob_auto_camera.rotation_euler = (1.09748, -7.21219e-08, 0.694738)
scene.camera = ob_auto_camera
light_auto_sun = bpy.data.lights.new('AutoSun', 'SUN')
light_auto_sun.energy = 3.0
light_auto_sun.angle = 0.0523599
ob_auto_sun = bpy.data.objects.new('AutoSun', light_auto_sun)
scene.collection.objects.link(ob_auto_sun)
ob_auto_sun.rotation_euler = (0.872665, 0.174533, 0.523599)
bpy.context.view_layer.update()

